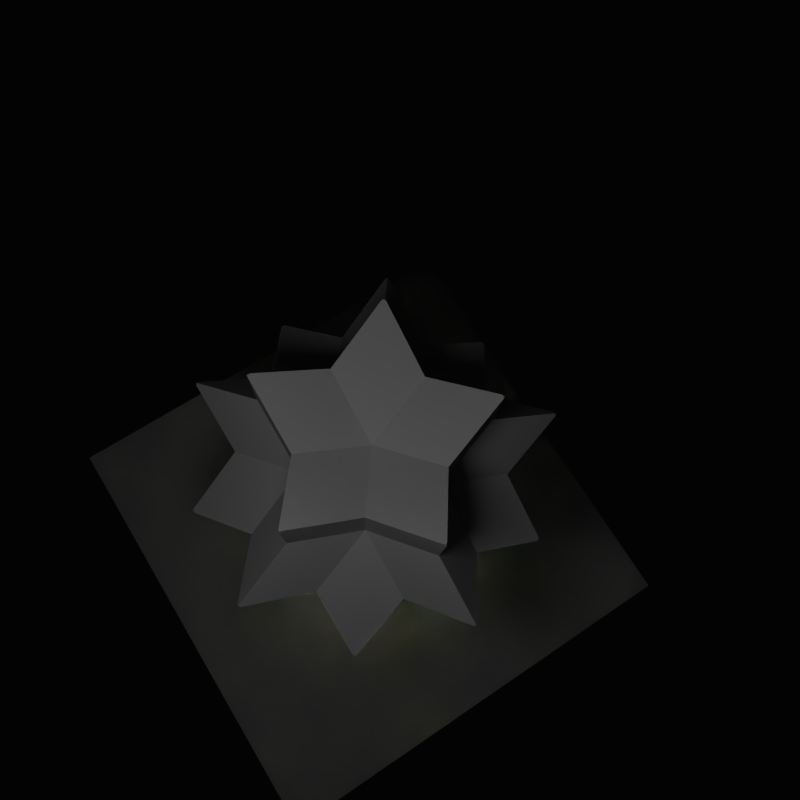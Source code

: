 # Source: dodecastar.blend  (saved by Blender 2.69.0; exported with 4.5.12 LTS)
import bpy
from mathutils import Matrix  # noqa: F401  (used for matrix-valued properties, if any)

bpy.ops.wm.read_factory_settings(use_empty=True)
scene = bpy.context.scene
scene.name = 'Scene'

# ---- collections
col_collection_1 = bpy.data.collections.new('Collection 1'); scene.collection.children.link(col_collection_1)
col_collection_2 = bpy.data.collections.new('Collection 2'); scene.collection.children.link(col_collection_2)

# ---- materials (node trees are filled in below, after node groups)
mat_glass = bpy.data.materials.new('Glass')
mat_glass.alpha_threshold = 0.0
mat_glass.use_transparent_shadow = False
mat_glass.diffuse_color = (1.0, 1.0, 1.0, 1.0)
mat_glass.roughness = 0.5
mat_glass.specular_intensity = 1.0
mat_glass.line_color = (0.0, 0.0, 0.0, 1.0)
mat_checker = bpy.data.materials.new('Checker')
mat_checker.alpha_threshold = 0.0
mat_checker.use_transparent_shadow = False
mat_checker.roughness = 0.5
mat_checker.specular_intensity = 0.0
mat_checker.line_color = (0.0, 0.0, 0.0, 1.0)
mat_material = bpy.data.materials.new('Material')
mat_material.alpha_threshold = 0.0
mat_material.use_transparent_shadow = False
mat_material.diffuse_color = (0.7741, 0.8, 0.3468, 1.0)
mat_material.roughness = 0.5
mat_material.specular_intensity = 0.0
mat_material.line_color = (0.0, 0.0, 0.0, 1.0)

# ---- material node trees

# ---- world
world_world = bpy.data.worlds.new('World'); scene.world = world_world
world_world.color = (0.001031, 0.001031, 0.001031)
world_world.use_sun_shadow = False
world_world.sun_shadow_jitter_overblur = 0.0
world_world.cycles.sampling_method = 'MANUAL'
world_world.cycles.sample_map_resolution = 256

# ---- cameras
cam_camera = bpy.data.cameras.new('Camera')
cam_camera.clip_end = 100.0
cam_camera.lens = 35.0
cam_camera.sensor_width = 32.0
cam_camera.sensor_height = 18.0
cam_camera.dof.focus_distance = 0.0
cam_camera.dof.aperture_fstop = 128.0

# ---- lights
light_sun = bpy.data.lights.new('Sun', 'POINT')
light_sun.transmission_factor = 0.0
light_sun.energy = 108.0
light_sun.shadow_buffer_clip_start = 0.5
light_sun.shadow_soft_size = 1.0
light_sun.shadow_maximum_resolution = 0.006
light_sun.use_absolute_resolution = True
light_sun.cycles.use_multiple_importance_sampling = False
light_spot_001 = bpy.data.lights.new('Spot.001', 'SPOT')
light_spot_001.transmission_factor = 0.0
light_spot_001.energy = 824.0
light_spot_001.shadow_buffer_clip_start = 0.5
light_spot_001.shadow_soft_size = 0.1
light_spot_001.shadow_maximum_resolution = 0.006
light_spot_001.use_absolute_resolution = True
light_spot_001.spot_size = 0.8727
light_spot_001.cycles.use_multiple_importance_sampling = False
light_spot = bpy.data.lights.new('Spot', 'SPOT')
light_spot.transmission_factor = 0.0
light_spot.energy = 848.0
light_spot.shadow_buffer_clip_start = 0.5
light_spot.shadow_soft_size = 0.1
light_spot.shadow_maximum_resolution = 0.006
light_spot.use_absolute_resolution = True
light_spot.spot_size = 1.042
light_spot.cycles.use_multiple_importance_sampling = False

# ---- meshes
me_dodecastar_004 = bpy.data.meshes.new('Dodecastar.004')
me_dodecastar_004.from_pydata([(-2.919, -0.9485, 0.6237), (-2.939, -0.9549, 0.5902), (-2.919, -0.9821, 0.5694), (-2.939, -0.9214, 0.5694), (-1.837, -0.5968, 1.194), (-1.136, 0.369, 0.597), (-2.27, -6.961e-07, 5.846e-07), (-1.837, -1.334, 3.301e-07), (-0.7019, -0.966, 0.597), (-2.27, 2.496e-07, 4.039e-07), (-1.136, -0.369, -0.597), (-1.837, -1.334, 1.962e-07), (-1.837, 1.334, 1.962e-07), (-1.837, 1.334, 3.301e-07), (-2.919, 0.9821, -0.5694), (-2.939, 0.9214, -0.5694), (-1.135, 1.508, 2.5), (-1.135, 1.562, 2.466), (-1.135, 0.3688, 1.931), (-1.135, 1.562, 1.194), (-1.836, -0.5966, 2.466), (-1.804, -0.5526, 2.5), (-1.804, 2.483, 0.6237), (-1.836, 2.473, 0.5694), (-1.784, -0.6134, 2.5), (-0.7016, -0.9656, 1.931), (-1.836, -2.473, -0.5694), (-1.784, -2.51, -0.5694), (-0.7016, -2.159, 5.846e-07), (-0.7016, -2.159, 4.039e-07), (-1.278e-16, -1.931, 2.466), (-0.03192, -1.887, 2.5), (-3.124e-17, -1.931, 1.194), (-0.03192, -1.887, 2.5), (-0.03192, -3.08, 0.5694), (-3.962e-16, -3.069, 0.6237), (-3.476e-16, -1.931, 1.194), (-1.135, -1.562, -1.194), (-1.804, -2.483, -0.6237), (-1.836, -2.473, -0.5694), (-1.135, -0.3688, -1.931), (-1.135, -1.508, -2.5), (-1.135, -1.562, -2.466), (-1.135, -0.3688, -1.931), (-1.836, 0.5966, -2.466), (-1.804, 0.5526, -2.5), (-1.836, 0.5966, -2.466), (-1.837, 0.5968, -1.194), (-2.919, 0.9485, -0.6237), (-2.939, 0.9214, -0.5694), (-2.939, 0.9549, -0.5902), (-2.919, 0.9821, -0.5694), (-0.7019, 0.966, -0.597), (-1.784, 2.51, 0.5694), (-0.7016, 2.159, 5.846e-07), (-0.7016, 2.159, 4.039e-07), (-2.334e-07, 1.194, 1.931), (-0.8847, 0.2875, 1.8), (-1.819e-07, 0.9302, 1.8), (-1.083, 1.545, 2.5), (0.0, 1.194, 0.597), (2.65e-16, 1.194, 1.931), (-1.123, 1.545, 2.5), (-1.816, -0.5902, 2.5), (-0.5468, -0.7526, 1.8), (-1.816, 2.5, 0.5902), (0.03192, -1.887, 2.5), (0.5468, -0.7526, 1.8), (0.7016, -0.9656, 1.931), (0.7016, -2.159, 1.962e-07), (0.7016, -2.159, 3.301e-07), (0.0, -1.194, -0.597), (0.03192, -3.08, 0.5694), (0.03192, -3.08, 0.5694), (-0.03192, -3.08, 0.5694), (-1.784, -2.51, -0.5694), (-1.816, -2.5, -0.5902), (0.7019, -0.966, 0.597), (0.03192, -1.887, 2.5), (5.196e-17, -1.931, 2.466), (5.141e-17, -1.91, 2.5), (8.262e-17, -3.069, 0.6237), (8.318e-17, -3.09, 0.5902), (-1.784, 0.6134, -2.5), (-0.7016, 0.9656, -1.931), (-1.784, 0.6134, -2.5), (0.0, 0.0, -1.335), (-1.804, 0.5526, -2.5), (-1.135, -1.562, -2.466), (-1.083, -1.545, -2.5), (-8.995e-07, -1.194, -1.931), (-1.123, -1.545, -2.5), (-1.816, 0.5902, -2.5), (-0.7016, 0.9656, -1.931), (4.14e-07, 1.931, -2.466), (-5.196e-17, 1.931, -2.466), (8.642e-08, 1.931, -1.194), (-0.03192, 1.887, -2.5), (-0.03192, 3.08, -0.5694), (-0.03192, 3.08, -0.5694), (-8.262e-17, 3.069, -0.6237), (2.027e-07, 3.069, -0.6237), (-1.679e-07, 1.931, -1.194), (0.7016, 2.159, 3.301e-07), (0.7016, 2.159, 1.962e-07), (0.03192, 3.08, -0.5694), (-0.8847, 0.2875, 1.96), (-0.5468, -0.7526, 1.96), (1.135, 0.3688, 1.931), (2.066e-16, 0.9302, 1.8), (0.8847, 0.2875, 1.8), (1.135, 1.508, 2.5), (1.083, 1.545, 2.5), (2.066e-16, 0.9302, 1.96), (1.135, 1.562, 2.466), (1.135, 1.562, 1.194), (1.804, 2.483, 0.6237), (1.784, 2.51, 0.5694), (0.5468, -0.7526, 1.96), (0.5468, -0.7526, 1.8), (1.804, -0.5526, 2.5), (1.784, -0.6134, 2.5), (1.135, 0.3688, 1.931), (0.8847, 0.2875, 1.8), (1.135, -1.562, -1.194), (1.804, -2.483, -0.6237), (1.784, -2.51, -0.5694), (1.784, -2.51, -0.5694), (1.083, -1.545, -2.5), (1.135, -1.562, -2.466), (1.836, -2.473, -0.5694), (1.837, -1.334, 5.846e-07), (1.837, -1.334, 4.039e-07), (1.837, -0.5968, 1.194), (1.836, -0.5966, 2.466), (1.784, -0.6134, 2.5), (2.919, -0.9821, 0.5694), (2.919, -0.9485, 0.6237), (-0.03192, 1.887, -2.5), (0.03192, 1.887, -2.5), (0.03192, 1.887, -2.5), (0.7016, 0.9656, -1.931), (1.135, -0.3688, -1.931), (1.135, -0.3688, -1.931), (1.135, -1.508, -2.5), (0.7016, 0.9656, -1.931), (1.784, 0.6134, -2.5), (1.804, 0.5526, -2.5), (1.804, 0.5526, -2.5), (0.7019, 0.966, -0.597), (-5.141e-17, 1.91, -2.5), (0.03192, 3.08, -0.5694), (-8.318e-17, 3.09, -0.5902), (1.836, 2.473, 0.5694), (1.837, 1.334, 5.846e-07), (1.837, 1.334, 4.039e-07), (-0.6648, -0.2019, 1.96), (-0.6901, -0.02892, 1.96), (-0.69, -0.03161, 1.96), (-0.129, 0.676, 1.96), (-0.07536, 0.6839, 1.96), (-0.6876, 0.01582, 1.96), (0.04321, 0.6868, 1.96), (0.09709, 0.6812, 1.96), (-0.6876, 0.02882, 1.96), (-0.683, 0.0828, 1.96), (0.4605, 0.5114, 1.96), (0.4992, 0.4735, 1.96), (0.8847, 0.2875, 1.96), (-0.6828, 0.08625, 1.96), (-0.6737, 0.1397, 1.96), (-0.6731, 0.1431, 1.96), (-0.6597, 0.1956, 1.96), (-0.6588, 0.1989, 1.96), (-0.641, 0.2501, 1.96), (-0.6399, 0.2533, 1.96), (-0.6178, 0.3028, 1.96), (-0.6164, 0.306, 1.96), (-0.5903, 0.3535, 1.96), (-0.5886, 0.3565, 1.96), (-0.5587, 0.4016, 1.96), (-0.5568, 0.4045, 1.96), (-0.5231, 0.447, 1.96), (-0.521, 0.4497, 1.96), (-0.4839, 0.4892, 1.96), (-0.4815, 0.4917, 1.96), (-0.3928, 0.5651, 1.96), (-0.347, 0.5941, 1.96), (-0.4412, 0.5279, 1.96), (-0.4387, 0.5303, 1.96), (-0.3955, 0.563, 1.96), (-0.3441, 0.596, 1.96), (-0.2399, 0.645, 1.96), (-0.1884, 0.6618, 1.96), (-0.2961, 0.6211, 1.96), (-0.293, 0.6227, 1.96), (0.6031, -0.3315, 1.96), (0.575, -0.3779, 1.96), (-0.2431, 0.6437, 1.96), (-0.6431, -0.2546, 1.96), (-0.4789, -0.494, 1.96), (-0.4815, -0.4917, 1.96), (-0.1851, 0.6628, 1.96), (-0.1323, 0.6752, 1.96), (-0.07193, 0.6844, 1.96), (0.1005, -0.6808, 1.96), (0.04665, -0.6865, 1.96), (-0.01787, 0.6878, 1.96), (0.04321, -0.6868, 1.96), (-0.01095, -0.688, 1.96), (-0.01441, 0.688, 1.96), (0.03975, 0.6869, 1.96), (0.3687, 0.5811, 1.96), (0.4132, 0.5501, 1.96), (0.1005, 0.6808, 1.96), (0.6785, -0.1148, 1.96), (0.6673, -0.1678, 1.96), (0.1537, 0.6707, 1.96), (0.6666, -0.1711, 1.96), (0.6509, -0.223, 1.96), (0.1571, 0.67, 1.96), (0.2093, 0.6554, 1.96), (0.2127, 0.6545, 1.96), (0.2634, 0.6356, 1.96), (0.2667, 0.6344, 1.96), (0.3157, 0.6113, 1.96), (0.3188, 0.6099, 1.96), (0.4161, 0.5482, 1.96), (0.4578, 0.5136, 1.96), (0.3658, 0.5828, 1.96), (0.6287, -0.2799, 1.96), (0.6046, -0.3284, 1.96), (0.5017, -0.4711, 1.96), (0.463, -0.509, 1.96), (0.4605, -0.5114, 1.96), (0.5017, 0.4711, 1.96), (0.5371, 0.4301, 1.96), (0.5393, -0.4275, 1.96), (0.5039, -0.4685, 1.96), (0.5393, 0.4275, 1.96), (0.5712, 0.3836, 1.96), (0.4187, -0.546, 1.96), (0.5732, 0.3808, 1.96), (0.6013, 0.3345, 1.96), (0.6031, 0.3315, 1.96), (0.6271, 0.283, 1.96), (0.6287, 0.2799, 1.96), (0.6486, 0.2295, 1.96), (0.6499, 0.2263, 1.96), (0.6656, 0.1745, 1.96), (0.5732, -0.3808, 1.96), (0.5414, -0.4247, 1.96), (0.6666, 0.1711, 1.96), (0.6778, 0.1182, 1.96), (0.6785, 0.1148, 1.96), (0.6853, 0.06102, 1.96), (0.6858, 0.05759, 1.96), (0.688, 0.003459, 1.96), (0.6882, 0.0, 1.96), (0.6859, -0.05413, 1.96), (0.6499, -0.2263, 1.96), (0.63, -0.2767, 1.96), (0.6858, -0.05759, 1.96), (0.679, -0.1113, 1.96), (-0.07193, -0.6844, 1.96), (-0.1255, -0.6765, 1.96), (0.4161, -0.5482, 1.96), (-0.4387, -0.5303, 1.96), (0.3716, -0.5791, 1.96), (0.3687, -0.5811, 1.96), (0.3218, -0.6081, 1.96), (0.3188, -0.6099, 1.96), (0.2698, -0.6329, 1.96), (-0.129, -0.676, 1.96), (-0.1817, -0.6636, 1.96), (0.2667, -0.6344, 1.96), (0.2159, -0.6533, 1.96), (0.2127, -0.6545, 1.96), (0.1605, -0.6691, 1.96), (-0.01441, -0.688, 1.96), (-0.06848, -0.6846, 1.96), (0.1571, -0.67, 1.96), (0.1039, -0.6802, 1.96), (-0.1851, -0.6628, 1.96), (-0.2366, -0.6461, 1.96), (-0.2399, -0.645, 1.96), (-0.2898, -0.624, 1.96), (-0.293, -0.6227, 1.96), (-0.341, -0.5976, 1.96), (-0.3441, -0.596, 1.96), (-0.3898, -0.567, 1.96), (-0.3928, -0.5651, 1.96), (-0.4359, -0.5323, 1.96), (-0.5186, -0.4522, 1.96), (-0.521, -0.4497, 1.96), (-0.5546, -0.4072, 1.96), (-0.5568, -0.4045, 1.96), (-0.5867, -0.3594, 1.96), (-0.5886, -0.3565, 1.96), (-0.6147, -0.309, 1.96), (-0.6149, -0.3087, 1.96), (-0.6166, -0.3061, 1.96), (-0.6419, -0.2568, 1.96), (-0.6652, -0.2008, 1.96), (-0.6802, -0.1535, 1.96), (-0.6819, -0.1451, 1.96), (-0.682, -0.145, 1.96), (-0.6883, -0.0884, 1.96), (-0.6885, -0.08697, 1.96), (1.123, 1.545, 2.5), (1.136, 0.369, 0.597), (1.816, 2.5, 0.5902), (1.804, -0.5526, 2.5), (1.816, -0.5902, 2.5), (1.136, -0.369, -0.597), (1.836, -2.473, -0.5694), (1.816, -2.5, -0.5902), (1.135, -1.562, -2.466), (1.123, -1.545, -2.5), (2.27, -8.534e-07, 3.301e-07), (2.939, -0.9214, 0.5694), (2.27, -1.531e-07, 1.962e-07), (2.939, -0.9549, 0.5902), (1.836, 0.5966, -2.466), (1.837, 0.5968, -1.194), (1.836, 0.5966, -2.466), (1.816, 0.5902, -2.5), (2.919, 0.9821, -0.5694), (2.919, 0.9821, -0.5694), (2.919, 0.9485, -0.6237), (2.939, 0.9214, -0.5694), (-0.6922, -0.08744, 1.955), (-0.6971, -0.02922, 1.95), (-0.6824, -0.1451, 1.959), (-0.551, -0.1664, 1.79), (-0.5351, -0.2119, 1.794), (-0.5155, -0.2559, 1.799), (-0.613, -0.3091, 1.958), (-0.6139, -0.3089, 1.959), (-0.4923, -0.2981, 1.803), (-0.5423, -0.3284, 1.887), (-0.4769, -0.3371, 1.82), (-0.4667, -0.3385, 1.81), (-0.4661, -0.3386, 1.809), (-0.4395, -0.3737, 1.81), (-0.4653, -0.3387, 1.808), (-0.4369, -0.3772, 1.81), (-0.4374, -0.3765, 1.81), (-0.4084, -0.4098, 1.812), (-0.4061, -0.4124, 1.813), (-0.405, -0.4136, 1.813), (-0.3743, -0.4433, 1.815), (-0.3701, -0.4473, 1.815), (-0.3718, -0.4457, 1.815), (-0.3374, -0.474, 1.817), (-0.3323, -0.4781, 1.817), (-0.3347, -0.4761, 1.817), (-0.298, -0.5016, 1.819), (-0.292, -0.5057, 1.819), (-0.2952, -0.5035, 1.819), (-0.2563, -0.5259, 1.821), (-0.292, -0.5057, 1.819), (-0.2493, -0.5299, 1.822), (-0.2535, -0.5275, 1.822), (-0.2127, -0.5468, 1.824), (-0.2047, -0.5504, 1.824), (-0.2097, -0.5481, 1.824), (-0.1674, -0.564, 1.826), (-0.1584, -0.5672, 1.826), (-0.1643, -0.5651, 1.826), (-0.1206, -0.5775, 1.828), (-0.1107, -0.5801, 1.828), (-0.1176, -0.5783, 1.828), (-0.07277, -0.5871, 1.83), (-0.06191, -0.589, 1.831), (-0.0697, -0.5877, 1.83), (-0.02416, -0.5927, 1.833), (-0.01244, -0.5938, 1.833), (-0.02111, -0.593, 1.833), (0.02489, -0.5943, 1.835), (-0.01244, -0.5938, 1.833), (0.0374, -0.5945, 1.835), (0.0279, -0.5944, 1.835), (0.07404, -0.5919, 1.837), (0.08726, -0.5909, 1.838), (0.077, -0.5917, 1.837), (0.123, -0.5854, 1.839), (0.1368, -0.5832, 1.84), (0.1258, -0.5849, 1.839), (0.1713, -0.5748, 1.841), (0.1856, -0.5713, 1.842), (0.1741, -0.5741, 1.842), (0.2187, -0.5602, 1.844), (0.2334, -0.5553, 1.844), (0.2214, -0.5593, 1.844), (0.265, -0.5418, 1.846), (0.2798, -0.5353, 1.847), (0.2675, -0.5407, 1.846), (0.3096, -0.5194, 1.848), (0.3245, -0.5114, 1.849), (0.312, -0.5182, 1.848), (0.3524, -0.4935, 1.85), (0.3672, -0.4838, 1.851), (0.3546, -0.492, 1.85), (0.393, -0.4639, 1.853), (0.4075, -0.4526, 1.853), (0.395, -0.4623, 1.853), (0.4311, -0.4311, 1.855), (0.4452, -0.4181, 1.856), (0.433, -0.4294, 1.855), (0.4665, -0.3951, 1.857), (0.4799, -0.3804, 1.858), (0.4682, -0.3932, 1.857), (0.4988, -0.3562, 1.859), (0.5115, -0.3398, 1.86), (0.5003, -0.3542, 1.859), (0.5279, -0.3146, 1.862), (0.5396, -0.2966, 1.862), (0.5293, -0.3126, 1.862), (0.5536, -0.2707, 1.864), (0.564, -0.2511, 1.865), (0.5547, -0.2686, 1.864), (0.5756, -0.2247, 1.866), (0.5847, -0.2036, 1.867), (0.5765, -0.2225, 1.866), (0.5938, -0.1768, 1.868), (0.6013, -0.1544, 1.869), (0.5945, -0.1747, 1.868), (0.608, -0.1275, 1.87), (0.6137, -0.1038, 1.871), (0.6085, -0.1253, 1.871), (0.6181, -0.07708, 1.873), (0.6219, -0.05223, 1.874), (0.6184, -0.07491, 1.873), (0.624, -0.02583, 1.875), (0.6219, -0.05222, 1.874), (0.6258, 0.0, 1.876), (0.6241, -0.0237, 1.875), (0.6256, 0.02587, 1.877), (0.6256, 0.02796, 1.877), (0.6253, 0.05251, 1.878), (0.6253, 0.05251, 1.878), (0.623, 0.07767, 1.879), (0.6228, 0.0797, 1.879), (0.6203, 0.1049, 1.88), (0.616, 0.1292, 1.882), (0.6157, 0.1312, 1.882), (0.611, 0.1569, 1.883), (0.6049, 0.1801, 1.884), (0.6044, 0.182, 1.884), (0.5973, 0.208, 1.885), (0.5894, 0.2301, 1.886), (0.5888, 0.2319, 1.886), (0.5793, 0.2579, 1.887), (0.5699, 0.2788, 1.888), (0.5691, 0.2804, 1.888), (0.5572, 0.3063, 1.889), (0.5463, 0.3257, 1.89), (0.5455, 0.3273, 1.891), (0.531, 0.3528, 1.892), (0.5189, 0.3707, 1.893), (0.5179, 0.3722, 1.893), (0.5009, 0.397, 1.894), (0.4877, 0.4134, 1.895), (0.4867, 0.4148, 1.895), (0.4672, 0.4387, 1.896), (0.4531, 0.4535, 1.897), (0.4519, 0.4547, 1.897), (0.4299, 0.4775, 1.898), (0.4151, 0.4907, 1.899), (0.4139, 0.4917, 1.9), (0.3895, 0.5131, 1.901), (0.3741, 0.5247, 1.902), (0.3461, 0.5454, 1.903), (0.3728, 0.5256, 1.902), (0.3303, 0.5552, 1.904), (0.329, 0.556, 1.904), (0.3, 0.5739, 1.905), (0.284, 0.5821, 1.906), (0.2516, 0.5985, 1.908), (0.2827, 0.5828, 1.906), (0.2355, 0.6052, 1.908), (0.2011, 0.6191, 1.91), (0.2342, 0.6057, 1.908), (0.1851, 0.6242, 1.911), (0.149, 0.6354, 1.912), (0.1838, 0.6246, 1.911), (0.1332, 0.639, 1.913), (0.09558, 0.6473, 1.914), (0.1319, 0.6392, 1.913), (0.08011, 0.6494, 1.915), (0.04119, 0.6547, 1.917), (0.07886, 0.6496, 1.915), (0.0262, 0.6555, 1.917), (-0.01377, 0.6575, 1.919), (0.02498, 0.6556, 1.917), (-0.02818, 0.6571, 1.919), (-0.06892, 0.6557, 1.921), (-0.02934, 0.657, 1.92), (-0.08264, 0.6542, 1.922), (-0.1239, 0.6493, 1.923), (-0.08375, 0.654, 1.922), (-0.1368, 0.6467, 1.924), (-0.1782, 0.6382, 1.926), (-0.1379, 0.6465, 1.924), (-0.1903, 0.6348, 1.926), (-0.2316, 0.6227, 1.928), (-0.1913, 0.6345, 1.926), (-0.2428, 0.6184, 1.928), (-0.2836, 0.6026, 1.93), (-0.2437, 0.6181, 1.928), (-0.2939, 0.5977, 1.931), (-0.3338, 0.5782, 1.932), (-0.2947, 0.5973, 1.931), (-0.3432, 0.5728, 1.933), (-0.382, 0.5496, 1.935), (-0.3439, 0.5723, 1.933), (-0.3903, 0.5438, 1.935), (-0.4277, 0.517, 1.937), (-0.391, 0.5433, 1.935), (-0.4351, 0.5109, 1.937), (-0.4707, 0.4806, 1.939), (-0.4357, 0.5104, 1.937), (-0.477, 0.4743, 1.94), (-0.5105, 0.4407, 1.941), (-0.4776, 0.4738, 1.94), (-0.5159, 0.4343, 1.942), (-0.5469, 0.3974, 1.944), (-0.5164, 0.4338, 1.942), (-0.5515, 0.3911, 1.944), (-0.5797, 0.3511, 1.946), (-0.5518, 0.3905, 1.944), (-0.5834, 0.3449, 1.946), (-0.6086, 0.3021, 1.948), (-0.5837, 0.3444, 1.946), (-0.6114, 0.2962, 1.948), (-0.6333, 0.2507, 1.95), (-0.6117, 0.2957, 1.949), (-0.6354, 0.2452, 1.951), (-0.6536, 0.1973, 1.953), (-0.6356, 0.2447, 1.951), (-0.6551, 0.1922, 1.953), (-0.6695, 0.1423, 1.955), (-0.6553, 0.1918, 1.953), (-0.6704, 0.1376, 1.955), (-0.6807, 0.08599, 1.957), (-0.6705, 0.1373, 1.955), (-0.6812, 0.08186, 1.957), (-0.6872, 0.0288, 1.959), (-0.6812, 0.08153, 1.957), (-0.6873, 0.02496, 1.96), (-0.6971, 0.02922, 1.945), (2.939, 0.9214, -0.5694), (2.939, 0.9549, -0.5902), (-0.571, -0.07213, 1.78), (-0.563, -0.1197, 1.785), (-0.575, -0.0241, 1.776), (-0.6824, -0.1451, 1.61), (-0.6679, -0.2016, 1.615), (-0.6487, -0.2568, 1.62), (-0.6249, -0.3102, 1.624), (-0.5968, -0.3614, 1.629), (-0.4656, -0.3383, 1.808), (-0.5644, -0.4101, 1.634), (-0.5281, -0.4559, 1.638), (-0.4881, -0.4985, 1.643), (-0.4447, -0.5376, 1.648), (-0.3982, -0.5729, 1.652), (-0.3488, -0.6042, 1.657), (-0.2971, -0.6313, 1.662), (-0.2432, -0.6539, 1.666), (-0.1876, -0.672, 1.671), (-0.1307, -0.6853, 1.676), (-0.07293, -0.6939, 1.68), (-0.01461, -0.6975, 1.685), (0.04381, -0.6963, 1.69), (0.1019, -0.6902, 1.694), (0.1593, -0.6792, 1.699), (0.2156, -0.6635, 1.703), (0.2704, -0.6432, 1.708), (0.3232, -0.6183, 1.713), (0.3738, -0.5891, 1.717), (0.4218, -0.5557, 1.722), (0.4668, -0.5185, 1.727), (0.5086, -0.4776, 1.731), (0.5468, -0.4334, 1.736), (0.5811, -0.3861, 1.741), (0.6114, -0.3361, 1.745), (0.6374, -0.2838, 1.75), (0.6589, -0.2294, 1.755), (0.6758, -0.1735, 1.759), (0.6879, -0.1164, 1.764), (0.6952, -0.05838, 1.769), (0.6977, 0.0, 1.773), (0.6952, 0.05838, 1.778), (0.6879, 0.1164, 1.783), (0.6758, 0.1735, 1.787), (0.6589, 0.2294, 1.792), (0.6374, 0.2838, 1.797), (0.6114, 0.3361, 1.801), (0.5811, 0.3861, 1.806), (0.5468, 0.4334, 1.81), (0.5086, 0.4776, 1.815), (0.4668, 0.5185, 1.82), (0.4218, 0.5557, 1.824), (0.3738, 0.5891, 1.829), (0.3232, 0.6183, 1.834), (0.2704, 0.6432, 1.838), (0.2156, 0.6635, 1.843), (0.1593, 0.6792, 1.848), (0.1019, 0.6902, 1.852), (0.04381, 0.6963, 1.857), (-0.01461, 0.6975, 1.862), (-0.07293, 0.6939, 1.866), (-0.1307, 0.6853, 1.871), (-0.1876, 0.672, 1.876), (-0.2432, 0.6539, 1.88), (-0.2971, 0.6313, 1.885), (-0.3488, 0.6042, 1.89), (-0.3982, 0.5729, 1.894), (-0.4447, 0.5376, 1.899), (-0.4881, 0.4985, 1.903), (-0.5281, 0.4559, 1.908), (-0.5644, 0.4101, 1.913), (-0.5968, 0.3614, 1.917), (-0.6249, 0.3102, 1.922), (-0.6487, 0.2568, 1.927), (-0.6679, 0.2016, 1.931), (-0.6824, 0.1451, 1.936), (-0.6922, 0.08744, 1.941), (-0.575, 0.0241, 1.771), (-0.6971, -0.02922, 1.601), (-0.6922, -0.08744, 1.606), (-0.6971, 0.02922, 1.597), (-0.563, -0.1197, 1.436), (-0.551, -0.1664, 1.441), (-0.5351, -0.2119, 1.445), (-0.5155, -0.2559, 1.45), (-0.4923, -0.2981, 1.455), (-0.4656, -0.3383, 1.459), (-0.4357, -0.3761, 1.464), (-0.4027, -0.4112, 1.469), (-0.3669, -0.4435, 1.473), (-0.3285, -0.4726, 1.478), (-0.2878, -0.4984, 1.483), (-0.2451, -0.5208, 1.487), (-0.2006, -0.5394, 1.492), (-0.1548, -0.5543, 1.497), (-0.1078, -0.5654, 1.501), (-0.06016, -0.5724, 1.506), (-0.01205, -0.5754, 1.51), (0.03614, -0.5744, 1.515), (0.08408, -0.5694, 1.52), (0.1314, -0.5603, 1.524), (0.1779, -0.5474, 1.529), (0.223, -0.5306, 1.534), (0.2666, -0.51, 1.538), (0.3084, -0.4859, 1.543), (0.348, -0.4584, 1.548), (0.3851, -0.4277, 1.552), (0.4196, -0.394, 1.557), (0.4511, -0.3575, 1.562), (0.4794, -0.3185, 1.566), (0.5044, -0.2773, 1.571), (0.5258, -0.2341, 1.576), (0.5435, -0.1893, 1.58), (0.5575, -0.1431, 1.585), (0.5675, -0.09598, 1.59), (0.5735, -0.04816, 1.594), (0.5755, 0.0, 1.599), (0.5735, 0.04816, 1.603), (0.5675, 0.09598, 1.608), (0.5575, 0.1431, 1.613), (0.5435, 0.1893, 1.617), (0.5258, 0.2341, 1.622), (0.5044, 0.2773, 1.627), (0.4794, 0.3185, 1.631), (0.4511, 0.3575, 1.636), (0.4196, 0.394, 1.641), (0.3851, 0.4277, 1.645), (0.348, 0.4584, 1.65), (0.3084, 0.4859, 1.655), (0.2666, 0.51, 1.659), (0.223, 0.5306, 1.664), (0.1779, 0.5474, 1.669), (0.1314, 0.5603, 1.673), (0.08408, 0.5694, 1.678), (0.03614, 0.5744, 1.683), (-0.01205, 0.5754, 1.687), (-0.06016, 0.5724, 1.692), (-0.1078, 0.5654, 1.697), (-0.1548, 0.5543, 1.701), (-0.2006, 0.5394, 1.706), (-0.2451, 0.5208, 1.71), (-0.2878, 0.4984, 1.715), (-0.3285, 0.4726, 1.72), (-0.3669, 0.4435, 1.724), (-0.4027, 0.4112, 1.729), (-0.4357, 0.3761, 1.734), (-0.4656, 0.3383, 1.738), (-0.4923, 0.2981, 1.743), (-0.5155, 0.2559, 1.748), (-0.5351, 0.2119, 1.752), (-0.551, 0.1664, 1.757), (-0.563, 0.1197, 1.762), (-0.571, 0.07213, 1.766), (-0.6922, 0.08744, 1.592), (-0.575, -0.0241, 1.427), (-0.571, -0.07213, 1.431), (-0.575, 0.0241, 1.422), (-0.6922, -0.08744, 1.257), (-0.6824, -0.1451, 1.262), (-0.6679, -0.2016, 1.266), (-0.6487, -0.2568, 1.271), (-0.6249, -0.3102, 1.276), (-0.5968, -0.3614, 1.28), (-0.5644, -0.4101, 1.285), (-0.5281, -0.4559, 1.29), (-0.4881, -0.4985, 1.294), (-0.4447, -0.5376, 1.299), (-0.3982, -0.5729, 1.303), (-0.3488, -0.6042, 1.308), (-0.2971, -0.6313, 1.313), (-0.2432, -0.6539, 1.317), (-0.1876, -0.672, 1.322), (-0.1307, -0.6853, 1.327), (-0.07293, -0.6939, 1.331), (-0.01461, -0.6975, 1.336), (0.04381, -0.6963, 1.341), (0.1019, -0.6902, 1.345), (0.1593, -0.6792, 1.35), (0.2156, -0.6635, 1.355), (0.2704, -0.6432, 1.359), (0.3232, -0.6183, 1.364), (0.3738, -0.5891, 1.369), (0.4218, -0.5557, 1.373), (0.4668, -0.5185, 1.378), (0.5086, -0.4776, 1.383), (0.5468, -0.4334, 1.387), (0.5811, -0.3861, 1.392), (0.6114, -0.3361, 1.397), (0.6374, -0.2838, 1.401), (0.6589, -0.2294, 1.406), (0.6758, -0.1735, 1.41), (0.6879, -0.1164, 1.415), (0.6952, -0.05838, 1.42), (0.6977, 0.0, 1.424), (0.6952, 0.05838, 1.429), (0.6879, 0.1164, 1.434), (0.6758, 0.1735, 1.438), (0.6589, 0.2294, 1.443), (0.6374, 0.2838, 1.448), (0.6114, 0.3361, 1.452), (0.5811, 0.3861, 1.457), (0.5468, 0.4334, 1.462), (0.5086, 0.4776, 1.466), (0.4668, 0.5185, 1.471), (0.4218, 0.5557, 1.476), (0.3738, 0.5891, 1.48), (0.3232, 0.6183, 1.485), (0.2704, 0.6432, 1.49), (0.2156, 0.6635, 1.494), (0.1593, 0.6792, 1.499), (0.1019, 0.6902, 1.503), (0.04381, 0.6963, 1.508), (-0.01461, 0.6975, 1.513), (-0.07293, 0.6939, 1.517), (-0.1307, 0.6853, 1.522), (-0.1876, 0.672, 1.527), (-0.2432, 0.6539, 1.531), (-0.2971, 0.6313, 1.536), (-0.3488, 0.6042, 1.541), (-0.3982, 0.5729, 1.545), (-0.4447, 0.5376, 1.55), (-0.4881, 0.4985, 1.555), (-0.5281, 0.4559, 1.559), (-0.5644, 0.4101, 1.564), (-0.5968, 0.3614, 1.569), (-0.6249, 0.3102, 1.573), (-0.6487, 0.2568, 1.578), (-0.6679, 0.2016, 1.583), (-0.6824, 0.1451, 1.587), (-0.571, 0.07213, 1.417), (-0.6955, 0.02852, 1.25), (-0.6954, 0.02915, 1.25), (-0.6971, -0.02922, 1.252), (-0.6971, 0.0, 1.25), (-0.6876, 0.08497, 1.25), (-0.6873, 0.08683, 1.25), (-0.6953, -0.0298, 1.25), (-0.6873, -0.08683, 1.25), (-0.6869, -0.08877, 1.25), (-0.6745, -0.1434, 1.25), (-0.6734, -0.1465, 1.25), (-0.6593, -0.1953, 1.252), (-0.6583, -0.1987, 1.252), (-0.672, -0.151, 1.25), (-0.6568, -0.2025, 1.252), (-0.6393, -0.2486, 1.254), (-0.6378, -0.2525, 1.254), (-0.6357, -0.2567, 1.254), (-0.615, -0.2999, 1.256), (-0.6129, -0.3043, 1.256), (-0.6102, -0.3089, 1.257), (-0.5866, -0.3489, 1.258), (-0.5839, -0.3536, 1.259), (-0.5803, -0.3585, 1.259), (-0.5544, -0.3953, 1.261), (-0.5509, -0.4002, 1.261), (-0.5465, -0.4054, 1.261), (-0.5142, -0.4438, 1.263), (-0.5185, -0.4387, 1.263), (-0.5089, -0.449, 1.264), (-0.4792, -0.479, 1.265), (-0.4741, -0.4841, 1.265), (-0.4679, -0.4893, 1.266), (-0.4308, -0.5208, 1.268), (-0.4368, -0.5157, 1.267), (-0.4237, -0.5258, 1.268), (-0.3917, -0.5487, 1.27), (-0.3848, -0.5536, 1.27), (-0.3767, -0.5584, 1.27), (-0.3441, -0.5778, 1.272), (-0.3363, -0.5824, 1.272), (-0.3272, -0.5868, 1.273), (-0.2856, -0.607, 1.275), (-0.2943, -0.6028, 1.274), (-0.2756, -0.6108, 1.275), (-0.2428, -0.6235, 1.276), (-0.2333, -0.6272, 1.277), (-0.2223, -0.6304, 1.277), (-0.1899, -0.6399, 1.279), (-0.1795, -0.6429, 1.279), (-0.1676, -0.6453, 1.28), (-0.1248, -0.654, 1.281), (-0.136, -0.6517, 1.281), (-0.1121, -0.6555, 1.282), (-0.06942, -0.6605, 1.284), (-0.08143, -0.6591, 1.283), (-0.05599, -0.6609, 1.284), (-0.01387, -0.6623, 1.286), (-0.01387, -0.6623, 1.286), (-0.02656, -0.6619, 1.285), (0.0002135, -0.6616, 1.286), (0.02821, -0.6602, 1.288), (0.04149, -0.6595, 1.288), (0.05613, -0.6575, 1.289), (0.08251, -0.6539, 1.29), (0.09629, -0.6521, 1.29), (0.1114, -0.6486, 1.291), (0.1501, -0.6401, 1.293), (0.136, -0.6432, 1.292), (0.1655, -0.6352, 1.293), (0.1882, -0.6282, 1.294), (0.2026, -0.6237, 1.295), (0.2182, -0.6173, 1.296), (0.2389, -0.6089, 1.296), (0.2535, -0.603, 1.297), (0.269, -0.595, 1.298), (0.2877, -0.5856, 1.299), (0.3023, -0.5782, 1.299), (0.3177, -0.5686, 1.3), (0.3343, -0.5583, 1.301), (0.3487, -0.5495, 1.302), (0.3638, -0.5382, 1.302), (0.3783, -0.5274, 1.303), (0.3924, -0.517, 1.304), (0.407, -0.5041, 1.305), (0.4196, -0.4931, 1.305), (0.4332, -0.4811, 1.306), (0.4471, -0.4665, 1.307), (0.4577, -0.4555, 1.308), (0.4707, -0.442, 1.308), (0.4838, -0.4258, 1.309), (0.4925, -0.4151, 1.31), (0.5047, -0.4001, 1.311), (0.5168, -0.3822, 1.312), (0.5238, -0.372, 1.312), (0.5351, -0.3555, 1.313), (0.5459, -0.3361, 1.314), (0.5513, -0.3265, 1.314), (0.5615, -0.3087, 1.315), (0.5709, -0.2879, 1.316), (0.5749, -0.2791, 1.317), (0.5838, -0.2599, 1.317), (0.5917, -0.2378, 1.319), (0.5945, -0.2301, 1.319), (0.6019, -0.2096, 1.32), (0.6081, -0.1862, 1.321), (0.6099, -0.1797, 1.321), (0.6157, -0.1581, 1.322), (0.62, -0.1336, 1.323), (0.621, -0.1283, 1.323), (0.6251, -0.1057, 1.324), (0.6274, -0.08031, 1.325), (0.6278, -0.07637, 1.326), (0.6301, -0.05291, 1.326), (0.6301, -0.05291, 1.326), (0.6303, -0.02671, 1.328), (0.6303, -0.02417, 1.328), (0.6307, 0.0, 1.329), (0.6286, 0.0268, 1.33), (0.6268, 0.05263, 1.331), (0.6285, 0.02791, 1.33), (0.6224, 0.07983, 1.332), (0.6224, 0.07953, 1.332), (0.6185, 0.1046, 1.333), (0.6117, 0.132, 1.335), (0.6121, 0.1303, 1.334), (0.606, 0.1556, 1.335), (0.5967, 0.1829, 1.337), (0.5977, 0.18, 1.337), (0.5892, 0.2052, 1.338), (0.5774, 0.2323, 1.339), (0.5792, 0.2281, 1.339), (0.5685, 0.2531, 1.34), (0.5541, 0.2797, 1.341), (0.5569, 0.2745, 1.341), (0.5438, 0.299, 1.342), (0.5269, 0.3248, 1.344), (0.531, 0.3187, 1.343), (0.5155, 0.3425, 1.345), (0.4961, 0.3674, 1.346), (0.5015, 0.3605, 1.346), (0.4837, 0.3834, 1.347), (0.4618, 0.4071, 1.348), (0.4688, 0.3996, 1.348), (0.4487, 0.4214, 1.349), (0.4244, 0.4436, 1.351), (0.433, 0.4358, 1.35), (0.4108, 0.4562, 1.351), (0.3842, 0.4767, 1.353), (0.3945, 0.4688, 1.352), (0.3701, 0.4877, 1.354), (0.3414, 0.5062, 1.355), (0.3535, 0.4984, 1.354), (0.3271, 0.5155, 1.356), (0.2963, 0.5319, 1.357), (0.3103, 0.5245, 1.357), (0.2821, 0.5396, 1.358), (0.2494, 0.5536, 1.36), (0.2652, 0.5468, 1.359), (0.2353, 0.5598, 1.36), (0.2009, 0.5712, 1.362), (0.2186, 0.5653, 1.361), (0.1871, 0.5759, 1.363), (0.1512, 0.5846, 1.364), (0.1707, 0.5799, 1.363), (0.1379, 0.5879, 1.365), (0.1007, 0.5937, 1.367), (0.122, 0.5904, 1.366), (0.08797, 0.5957, 1.367), (0.04976, 0.5984, 1.369), (0.07262, 0.5968, 1.368), (0.03771, 0.5993, 1.369), (-0.00126, 0.5988, 1.371), (0.02306, 0.5991, 1.37), (-0.01254, 0.5987, 1.372), (-0.05199, 0.5948, 1.373), (-0.02638, 0.5973, 1.372), (-0.06242, 0.5939, 1.374), (-0.1021, 0.5866, 1.376), (-0.07536, 0.5915, 1.374), (-0.1116, 0.5849, 1.376), (-0.1511, 0.5742, 1.378), (-0.1236, 0.5817, 1.377), (-0.1597, 0.5719, 1.378), (-0.1988, 0.5577, 1.38), (-0.1707, 0.5679, 1.379), (-0.2064, 0.555, 1.381), (-0.2448, 0.5372, 1.383), (-0.2163, 0.5504, 1.381), (-0.2514, 0.5342, 1.383), (-0.2603, 0.5292, 1.383), (-0.2888, 0.513, 1.385), (-0.2944, 0.5099, 1.385), (-0.3022, 0.5045, 1.386), (-0.3304, 0.4852, 1.387), (-0.3351, 0.4821, 1.387), (-0.3418, 0.4766, 1.388), (-0.3694, 0.4541, 1.389), (-0.3351, 0.4821, 1.387), (-0.3732, 0.4511, 1.39), (-0.3789, 0.4455, 1.39), (-0.4055, 0.4198, 1.392), (-0.4084, 0.4171, 1.392), (-0.4385, 0.3827, 1.394), (-0.4132, 0.4116, 1.392), (-0.4406, 0.3803, 1.394), (-0.4445, 0.3751, 1.395), (-0.4681, 0.343, 1.396), (-0.4695, 0.3411, 1.396), (-0.4942, 0.3011, 1.399), (-0.4726, 0.3363, 1.397), (-0.495, 0.2998, 1.399), (-0.4973, 0.2953, 1.399), (-0.5165, 0.2572, 1.401), (-0.5169, 0.2566, 1.401), (-0.5351, 0.2119, 1.403), (-0.5185, 0.2526, 1.401), (-0.533, 0.2167, 1.403), (-0.551, 0.1664, 1.408), (-0.563, 0.1197, 1.413), (-0.6752, 0.1403, 1.25), (-0.6745, 0.1434, 1.25), (0.6681, 0.1683, 1.25), (0.5613, 0.7725, 1.25), (0.6794, 0.1149, 1.25), (0.3192, -0.6106, 1.25), (0.9082, -0.2951, 1.25), (2.57e-17, -0.9549, 1.25), (-0.4821, -0.4923, 1.25), (-0.9082, -0.2951, 1.25), (-0.07514, -0.6848, 1.25), (-0.1291, -0.6768, 1.25), (-0.6954, -0.02915, 1.25), (-0.1883, -0.6627, 1.25), (-0.2402, -0.6458, 1.25), (-0.6604, -0.1961, 1.25), (-0.6596, -0.1992, 1.25), (-0.2431, -0.6446, 1.25), (-0.2934, -0.6235, 1.25), (-0.6417, -0.2507, 1.25), (-0.6407, -0.2537, 1.25), (-0.6185, -0.3035, 1.25), (-0.6172, -0.3064, 1.25), (-0.2962, -0.622, 1.25), (-0.3445, -0.5967, 1.25), (-0.5909, -0.3542, 1.25), (-0.5894, -0.3569, 1.25), (-0.3472, -0.595, 1.25), (-0.3932, -0.5658, 1.25), (-0.5592, -0.4024, 1.25), (-0.3958, -0.5639, 1.25), (-0.5575, -0.405, 1.25), (-0.5236, -0.4478, 1.25), (-0.5216, -0.4502, 1.25), (-0.4392, -0.5309, 1.25), (-0.4843, -0.49, 1.25), (-0.4416, -0.5288, 1.25), (-0.1853, -0.6637, 1.25), (-0.1322, -0.6761, 1.25), (0.6787, -0.118, 1.25), (0.6674, -0.1714, 1.25), (0.3665, -0.5834, 1.25), (-0.07203, -0.6853, 1.25), (-0.01757, -0.6887, 1.25), (-0.01443, -0.6889, 1.25), (0.5379, -0.4304, 1.25), (0.5023, -0.4717, 1.25), (0.04012, -0.6878, 1.25), (0.04327, -0.6877, 1.25), (0.09753, -0.682, 1.25), (0.1007, -0.6817, 1.25), (0.5, -0.4739, 1.25), (0.4611, -0.5121, 1.25), (0.1543, -0.6714, 1.25), (0.1573, -0.6708, 1.25), (0.4586, -0.5141, 1.25), (0.4166, -0.5488, 1.25), (0.2099, -0.6562, 1.25), (0.414, -0.5506, 1.25), (0.2129, -0.6553, 1.25), (0.2641, -0.6363, 1.25), (0.267, -0.6352, 1.25), (0.3692, -0.5818, 1.25), (0.3164, -0.612, 1.25), (0.54, -0.428, 1.25), (0.5721, -0.3839, 1.25), (0.5739, -0.3813, 1.25), (0.6022, -0.3346, 1.25), (0.6038, -0.332, 1.25), (0.6281, -0.2831, 1.25), (0.6295, -0.2803, 1.25), (0.6496, -0.2295, 1.25), (0.6507, -0.2266, 1.25), (0.6665, -0.1744, 1.25), (0.6794, -0.1149, 1.25), (0.6862, -0.06078, 1.25), (0.6866, -0.05766, 1.25), (0.6889, -0.003144, 1.25), (0.689, 0.0, 1.25), (0.6868, 0.05451, 1.25), (0.6866, 0.05766, 1.25), (0.6798, 0.1118, 1.25), (0.6516, 0.2236, 1.25), (0.6674, 0.1714, 1.25), (0.6507, 0.2266, 1.25), (0.6306, 0.2773, 1.25), (0.6052, 0.3291, 1.25), (0.6295, 0.2803, 1.25), (0.0464, 0.6874, 1.25), (-0.5613, 0.7725, 1.25), (0.1007, 0.6817, 1.25), (0.6038, 0.332, 1.25), (0.5756, 0.3786, 1.25), (0.5739, 0.3813, 1.25), (0.5419, 0.4255, 1.25), (0.54, 0.428, 1.25), (0.5044, 0.4693, 1.25), (0.5023, 0.4717, 1.25), (0.4633, 0.5099, 1.25), (0.4611, 0.5121, 1.25), (0.419, 0.5468, 1.25), (0.4166, 0.5488, 1.25), (0.3718, 0.58, 1.25), (0.3692, 0.5818, 1.25), (0.322, 0.6091, 1.25), (0.3192, 0.6106, 1.25), (0.2699, 0.6339, 1.25), (0.267, 0.6352, 1.25), (0.2159, 0.6542, 1.25), (0.2129, 0.6553, 1.25), (0.1604, 0.67, 1.25), (0.1573, 0.6708, 1.25), (0.1037, 0.6811, 1.25), (-0.01128, 0.6888, 1.25), (0.04327, 0.6877, 1.25), (-0.01443, 0.6889, 1.25), (-0.06888, 0.6855, 1.25), (-0.126, 0.6773, 1.25), (-0.07203, 0.6853, 1.25), (-0.1822, 0.6644, 1.25), (-0.1291, 0.6768, 1.25), (-0.2372, 0.6468, 1.25), (-0.1853, 0.6637, 1.25), (-0.3417, 0.5982, 1.25), (-0.2934, 0.6235, 1.25), (-0.2402, 0.6458, 1.25), (-0.2905, 0.6247, 1.25), (-0.3906, 0.5675, 1.25), (-0.3445, 0.5967, 1.25), (-0.4798, 0.4944, 1.25), (-0.4392, 0.5309, 1.25), (-0.3932, 0.5658, 1.25), (-0.4367, 0.5328, 1.25), (-0.5195, 0.4525, 1.25), (-0.4821, 0.4923, 1.25), (-0.6718, 0.1517, 1.25), (-0.6596, 0.1992, 1.25), (-0.5216, 0.4502, 1.25), (-0.5555, 0.4075, 1.25), (-0.5575, 0.405, 1.25), (-0.5876, 0.3596, 1.25), (-0.5894, 0.3569, 1.25), (-0.6157, 0.3091, 1.25), (-0.6172, 0.3064, 1.25), (-0.6394, 0.2565, 1.25), (-0.6407, 0.2537, 1.25), (-0.6586, 0.2021, 1.25), (-0.541, 0.2142, 1.394), (-0.5383, 0.2153, 1.397), (-0.5858, 0.1986, 1.344), (-0.5614, 0.2071, 1.372), (-0.6125, 0.1849, 1.316), (-0.6342, 0.1753, 1.291), (-4.159e-17, 1.545, -0.2951), (0.9082, 1.25, 0.2951), (-0.9082, 1.25, 0.2951), (-1.469, 0.4775, -0.2951), (-1.469, -0.4775, 0.2951), (4.159e-17, -1.545, 0.2951), (-0.9082, -1.25, -0.2951), (1.469, -0.4775, 0.2951), (0.9082, -1.25, -0.2951), (1.469, 0.4775, -0.2951), (-2.57e-17, 0.9549, -1.25), (0.9082, 0.2951, -1.25), (-0.9082, 0.2951, -1.25), (-0.5613, -0.7725, -1.25), (0.5613, -0.7725, -1.25)], [], [(0, 1, 2), (2, 1, 3), (1, 0, 3), (0, 4, 5), (0, 5, 6), (0, 6, 3), (7, 8, 4), (2, 7, 0), (0, 7, 4), (6, 9, 10), (6, 10, 3), (10, 11, 7), (10, 7, 3), (2, 3, 7), (9, 6, 5), (12, 9, 13), (13, 9, 5), (14, 9, 12), (15, 9, 14), (16, 17, 18), (18, 17, 19), (18, 19, 5), (20, 21, 18), (18, 5, 20), (20, 5, 4), (19, 22, 5), (5, 22, 23), (5, 23, 13), (24, 8, 25), (24, 20, 8), (20, 4, 8), (11, 26, 27), (28, 11, 29), (29, 11, 27), (8, 11, 28), (7, 11, 8), (30, 31, 32), (32, 31, 33), (32, 33, 25), (32, 25, 8), (34, 35, 28), (28, 35, 36), (28, 36, 32), (28, 32, 8), (37, 38, 10), (10, 38, 39), (10, 39, 26), (10, 26, 11), (40, 41, 42), (40, 42, 37), (40, 37, 43), (37, 10, 43), (44, 45, 46), (46, 45, 43), (46, 43, 10), (46, 10, 47), (10, 48, 47), (10, 9, 48), (9, 15, 48), (15, 49, 48), (49, 15, 50), (50, 15, 14), (50, 14, 51), (14, 12, 51), (51, 12, 52), (51, 52, 47), (51, 47, 48), (13, 23, 53), (13, 53, 54), (13, 54, 55), (13, 55, 52), (13, 52, 12), (56, 57, 58), (59, 57, 56), (16, 57, 59), (18, 57, 16), (19, 60, 54), (19, 54, 53), (19, 53, 22), (17, 59, 56), (56, 61, 60), (56, 60, 17), (17, 60, 19), (59, 17, 62), (17, 16, 62), (63, 20, 24), (24, 25, 64), (18, 24, 57), (57, 24, 64), (21, 24, 18), (20, 63, 21), (23, 22, 65), (65, 22, 53), (21, 63, 24), (25, 33, 66), (67, 25, 68), (68, 25, 66), (64, 25, 67), (69, 70, 71), (71, 70, 72), (71, 72, 73), (71, 73, 74), (71, 74, 34), (71, 34, 28), (71, 28, 29), (38, 37, 71), (38, 71, 29), (38, 29, 27), (38, 27, 75), (27, 26, 39), (75, 27, 76), (76, 27, 39), (32, 36, 77), (66, 77, 68), (66, 78, 77), (78, 79, 77), (79, 30, 77), (30, 32, 77), (66, 33, 31), (78, 66, 80), (80, 66, 31), (80, 31, 30), (79, 80, 30), (81, 72, 70), (36, 81, 77), (77, 81, 70), (35, 81, 36), (35, 34, 74), (81, 35, 82), (82, 35, 74), (39, 38, 76), (83, 84, 85), (85, 84, 86), (43, 86, 40), (85, 86, 43), (85, 45, 87), (45, 85, 43), (42, 88, 89), (71, 42, 90), (90, 42, 89), (37, 42, 71), (42, 41, 88), (88, 41, 91), (90, 89, 86), (86, 89, 41), (86, 41, 40), (46, 83, 44), (44, 83, 85), (44, 85, 92), (93, 84, 52), (52, 84, 83), (52, 83, 46), (52, 46, 47), (44, 92, 45), (45, 92, 87), (48, 49, 50), (50, 51, 48), (94, 95, 96), (96, 95, 97), (96, 97, 93), (96, 93, 52), (98, 99, 55), (55, 99, 100), (55, 100, 101), (55, 101, 102), (55, 102, 96), (55, 96, 52), (55, 54, 60), (60, 103, 104), (105, 60, 104), (105, 98, 60), (98, 55, 60), (53, 23, 65), (106, 57, 64), (106, 64, 107), (62, 16, 59), (108, 109, 110), (111, 109, 108), (58, 109, 61), (112, 109, 111), (61, 109, 112), (56, 58, 61), (57, 106, 58), (58, 106, 113), (58, 113, 109), (61, 112, 114), (61, 114, 115), (61, 115, 60), (115, 116, 117), (115, 117, 103), (115, 103, 60), (107, 64, 67), (118, 107, 119), (119, 107, 67), (120, 68, 121), (122, 68, 120), (108, 68, 122), (123, 68, 108), (110, 123, 108), (67, 68, 119), (123, 119, 68), (124, 125, 126), (69, 124, 127), (127, 124, 126), (71, 124, 69), (128, 129, 124), (71, 128, 124), (71, 90, 128), (82, 74, 73), (72, 81, 82), (73, 72, 82), (69, 127, 130), (131, 69, 132), (132, 69, 130), (77, 69, 131), (70, 69, 77), (75, 76, 38), (77, 133, 134), (135, 77, 134), (121, 77, 135), (68, 77, 121), (131, 136, 137), (133, 131, 137), (77, 131, 133), (78, 80, 79), (87, 92, 85), (97, 138, 93), (93, 138, 139), (93, 139, 140), (93, 140, 141), (93, 141, 86), (93, 86, 84), (142, 143, 86), (86, 143, 144), (86, 144, 128), (86, 128, 90), (145, 146, 147), (145, 147, 148), (145, 148, 142), (145, 142, 141), (142, 86, 141), (89, 88, 91), (91, 41, 89), (96, 102, 149), (149, 145, 141), (140, 149, 141), (140, 94, 149), (94, 96, 149), (97, 95, 138), (138, 95, 150), (95, 94, 150), (150, 94, 140), (150, 140, 139), (101, 151, 105), (149, 101, 104), (104, 101, 105), (102, 101, 149), (152, 151, 100), (100, 151, 101), (100, 99, 152), (98, 105, 99), (99, 105, 151), (99, 151, 152), (103, 117, 153), (103, 153, 154), (103, 154, 155), (103, 155, 149), (103, 149, 104), (156, 106, 107), (157, 106, 158), (159, 160, 113), (161, 106, 157), (162, 163, 113), (164, 106, 161), (165, 106, 164), (166, 167, 168), (169, 106, 165), (170, 106, 169), (171, 106, 170), (172, 106, 171), (173, 106, 172), (174, 106, 173), (175, 106, 174), (176, 106, 175), (177, 106, 176), (178, 106, 177), (179, 106, 178), (180, 106, 179), (181, 106, 180), (182, 106, 181), (183, 106, 182), (184, 106, 183), (185, 106, 184), (113, 106, 185), (186, 187, 113), (113, 188, 189), (113, 190, 186), (113, 187, 191), (192, 193, 113), (113, 194, 195), (196, 197, 118), (113, 198, 192), (199, 156, 107), (200, 201, 107), (113, 193, 202), (113, 202, 203), (113, 203, 159), (204, 113, 160), (205, 206, 107), (207, 113, 204), (208, 209, 107), (210, 113, 207), (211, 113, 210), (162, 113, 211), (212, 213, 168), (214, 113, 163), (215, 216, 118), (217, 113, 214), (218, 219, 118), (220, 113, 217), (221, 113, 220), (222, 113, 221), (223, 113, 222), (224, 113, 223), (225, 113, 224), (226, 113, 225), (168, 113, 226), (227, 228, 168), (168, 229, 212), (168, 213, 227), (230, 231, 118), (168, 228, 166), (232, 233, 118), (233, 234, 118), (168, 167, 235), (168, 235, 236), (237, 238, 118), (168, 236, 239), (168, 239, 240), (234, 241, 118), (168, 240, 242), (168, 242, 243), (168, 243, 244), (168, 244, 245), (168, 245, 246), (168, 246, 247), (168, 247, 248), (168, 248, 249), (250, 251, 118), (168, 249, 252), (168, 252, 253), (168, 253, 254), (168, 254, 255), (168, 255, 256), (168, 256, 257), (168, 257, 258), (168, 258, 259), (260, 261, 118), (168, 259, 262), (168, 262, 263), (168, 215, 118), (168, 263, 215), (216, 218, 118), (219, 260, 118), (261, 230, 118), (231, 196, 118), (197, 250, 118), (251, 237, 118), (238, 232, 118), (226, 229, 168), (264, 265, 107), (118, 241, 266), (267, 200, 107), (118, 266, 268), (118, 268, 269), (118, 269, 270), (118, 270, 271), (118, 271, 272), (273, 274, 107), (118, 272, 275), (118, 275, 276), (118, 276, 277), (118, 277, 278), (279, 280, 107), (118, 278, 281), (118, 281, 282), (118, 205, 107), (118, 282, 205), (206, 208, 107), (209, 279, 107), (280, 264, 107), (265, 273, 107), (274, 283, 107), (283, 284, 107), (284, 285, 107), (285, 286, 107), (286, 287, 107), (287, 288, 107), (288, 289, 107), (289, 290, 107), (290, 291, 107), (291, 292, 107), (292, 267, 107), (201, 293, 107), (293, 294, 107), (294, 295, 107), (295, 296, 107), (296, 297, 107), (297, 298, 107), (298, 299, 107), (299, 300, 107), (300, 301, 107), (301, 302, 107), (302, 199, 107), (303, 106, 156), (304, 106, 303), (305, 106, 304), (306, 106, 305), (307, 106, 306), (308, 106, 307), (158, 106, 308), (185, 188, 113), (189, 190, 113), (191, 194, 113), (195, 198, 113), (309, 112, 111), (111, 108, 310), (310, 108, 122), (111, 310, 115), (111, 115, 114), (109, 113, 110), (110, 113, 168), (110, 168, 123), (310, 154, 153), (115, 310, 116), (116, 310, 153), (114, 309, 111), (114, 112, 309), (117, 116, 311), (311, 116, 153), (118, 119, 123), (168, 118, 123), (120, 312, 134), (310, 120, 133), (133, 120, 134), (122, 120, 310), (120, 121, 135), (312, 120, 313), (313, 120, 135), (314, 132, 130), (125, 314, 315), (315, 314, 130), (124, 314, 125), (130, 127, 126), (315, 130, 316), (316, 130, 126), (316, 126, 125), (317, 129, 318), (318, 129, 128), (144, 143, 314), (129, 144, 124), (124, 144, 314), (317, 144, 129), (319, 320, 136), (319, 136, 131), (319, 131, 321), (131, 132, 321), (132, 314, 321), (313, 135, 134), (134, 312, 313), (137, 320, 133), (133, 320, 319), (133, 319, 310), (322, 320, 137), (322, 137, 136), (139, 138, 150), (128, 144, 318), (142, 148, 323), (324, 142, 323), (314, 142, 324), (143, 142, 314), (323, 148, 147), (325, 323, 326), (326, 323, 147), (147, 146, 326), (324, 323, 149), (149, 323, 325), (149, 325, 146), (149, 146, 145), (327, 328, 155), (155, 328, 329), (155, 329, 324), (155, 324, 149), (327, 321, 330), (155, 321, 327), (319, 321, 155), (154, 319, 155), (310, 319, 154), (153, 117, 311), (331, 332, 158), (308, 331, 158), (158, 332, 157), (307, 331, 308), (333, 331, 307), (306, 333, 307), (305, 333, 306), (304, 333, 305), (334, 333, 304), (303, 334, 304), (334, 303, 156), (335, 334, 156), (335, 156, 199), (335, 199, 302), (336, 335, 302), (336, 302, 301), (336, 301, 300), (337, 336, 338), (338, 336, 300), (339, 336, 337), (299, 338, 300), (337, 298, 340), (337, 338, 298), (338, 299, 298), (297, 341, 340), (298, 297, 340), (342, 296, 343), (342, 341, 296), (341, 297, 296), (295, 344, 345), (296, 295, 343), (343, 295, 345), (294, 346, 347), (344, 294, 347), (344, 295, 294), (293, 348, 346), (346, 294, 293), (349, 201, 350), (349, 348, 201), (348, 293, 201), (351, 350, 200), (200, 350, 201), (352, 353, 267), (267, 353, 351), (267, 351, 200), (354, 352, 292), (292, 352, 267), (355, 356, 291), (291, 356, 354), (291, 354, 292), (357, 355, 290), (290, 355, 291), (358, 359, 289), (289, 359, 357), (289, 357, 290), (360, 361, 288), (288, 361, 358), (288, 358, 289), (362, 363, 287), (287, 363, 360), (287, 360, 288), (364, 362, 286), (286, 362, 287), (365, 366, 285), (285, 366, 364), (285, 364, 286), (367, 365, 284), (284, 365, 285), (368, 369, 283), (283, 369, 367), (283, 367, 284), (370, 368, 274), (274, 368, 283), (371, 372, 273), (273, 372, 370), (273, 370, 274), (373, 371, 265), (265, 371, 273), (374, 375, 264), (264, 375, 373), (264, 373, 265), (376, 374, 280), (280, 374, 264), (377, 378, 279), (279, 378, 376), (279, 376, 280), (379, 380, 209), (209, 380, 377), (209, 377, 279), (381, 382, 208), (208, 382, 379), (208, 379, 209), (206, 383, 208), (208, 383, 381), (384, 385, 205), (205, 385, 383), (205, 383, 206), (282, 386, 205), (205, 386, 384), (387, 388, 281), (281, 388, 386), (281, 386, 282), (278, 389, 281), (281, 389, 387), (390, 391, 277), (277, 391, 389), (277, 389, 278), (276, 392, 277), (277, 392, 390), (393, 394, 275), (275, 394, 392), (275, 392, 276), (272, 395, 275), (275, 395, 393), (271, 396, 272), (272, 396, 397), (397, 395, 272), (270, 398, 271), (271, 398, 396), (269, 399, 270), (270, 399, 400), (270, 400, 398), (268, 401, 269), (269, 401, 399), (266, 402, 268), (268, 402, 403), (403, 401, 268), (241, 404, 266), (266, 404, 402), (234, 405, 241), (241, 405, 406), (406, 404, 241), (234, 233, 407), (405, 234, 407), (233, 232, 408), (407, 233, 409), (409, 233, 408), (238, 410, 232), (232, 410, 408), (237, 411, 238), (238, 411, 412), (238, 412, 410), (251, 413, 237), (237, 413, 411), (250, 414, 251), (251, 414, 415), (251, 415, 413), (197, 416, 250), (250, 416, 414), (196, 417, 197), (197, 417, 418), (418, 416, 197), (231, 419, 196), (196, 419, 417), (230, 420, 231), (231, 420, 421), (231, 421, 419), (261, 422, 230), (230, 422, 420), (260, 423, 261), (261, 423, 424), (424, 422, 261), (219, 425, 260), (260, 425, 423), (218, 426, 219), (219, 426, 427), (427, 425, 219), (216, 428, 218), (218, 428, 426), (215, 429, 216), (216, 429, 430), (216, 430, 428), (263, 431, 215), (215, 431, 429), (262, 432, 263), (263, 432, 433), (263, 433, 431), (259, 434, 262), (262, 434, 435), (262, 435, 432), (258, 436, 259), (259, 436, 437), (259, 437, 434), (258, 257, 436), (436, 257, 438), (439, 438, 257), (439, 257, 440), (257, 256, 440), (256, 441, 440), (256, 255, 441), (441, 255, 442), (443, 442, 255), (443, 255, 444), (255, 254, 444), (254, 253, 444), (444, 253, 445), (445, 253, 446), (446, 253, 252), (446, 252, 447), (447, 252, 249), (447, 249, 448), (448, 249, 449), (449, 249, 248), (449, 248, 450), (450, 248, 247), (450, 247, 451), (452, 451, 247), (452, 247, 453), (247, 246, 453), (246, 245, 453), (453, 245, 454), (454, 245, 455), (455, 245, 244), (455, 244, 456), (456, 244, 243), (456, 243, 457), (458, 457, 243), (458, 243, 459), (243, 242, 459), (242, 240, 459), (459, 240, 460), (461, 460, 240), (461, 240, 462), (240, 239, 462), (239, 236, 462), (462, 236, 463), (464, 463, 236), (464, 236, 465), (236, 235, 465), (465, 235, 167), (466, 465, 167), (467, 466, 167), (468, 467, 166), (166, 467, 167), (469, 468, 228), (228, 468, 166), (470, 469, 228), (471, 470, 227), (227, 470, 228), (472, 471, 213), (213, 471, 227), (473, 474, 213), (213, 474, 472), (473, 213, 212), (473, 212, 229), (475, 473, 229), (476, 475, 229), (477, 476, 226), (226, 476, 229), (478, 477, 225), (225, 477, 226), (479, 480, 225), (225, 480, 478), (479, 225, 224), (479, 224, 223), (481, 479, 223), (482, 483, 223), (223, 483, 481), (482, 223, 222), (482, 222, 221), (484, 482, 221), (485, 486, 221), (221, 486, 484), (485, 221, 220), (485, 220, 217), (487, 485, 217), (488, 489, 217), (217, 489, 487), (488, 217, 214), (488, 214, 163), (490, 488, 163), (491, 492, 163), (163, 492, 490), (491, 163, 162), (491, 162, 211), (493, 491, 211), (211, 494, 495), (493, 211, 495), (211, 210, 494), (494, 210, 207), (496, 494, 207), (207, 497, 498), (496, 207, 498), (207, 204, 497), (497, 204, 160), (499, 497, 160), (160, 500, 501), (499, 160, 501), (160, 159, 500), (500, 159, 203), (502, 500, 203), (203, 503, 504), (502, 203, 504), (203, 202, 503), (503, 202, 193), (505, 503, 193), (193, 506, 507), (505, 193, 507), (193, 192, 506), (508, 506, 192), (198, 508, 192), (198, 509, 510), (508, 198, 510), (198, 195, 509), (511, 509, 195), (194, 511, 195), (194, 512, 513), (511, 194, 513), (194, 191, 512), (514, 512, 191), (187, 514, 191), (187, 515, 516), (514, 187, 516), (187, 186, 515), (517, 515, 186), (190, 517, 186), (190, 518, 519), (517, 190, 519), (190, 189, 518), (520, 518, 189), (188, 520, 189), (521, 522, 188), (188, 522, 520), (521, 188, 185), (523, 521, 185), (523, 185, 184), (184, 524, 525), (523, 184, 525), (184, 183, 524), (526, 524, 183), (182, 526, 183), (527, 528, 182), (182, 528, 526), (527, 182, 181), (529, 527, 181), (529, 181, 180), (530, 531, 180), (180, 531, 529), (530, 180, 179), (532, 530, 179), (532, 179, 178), (178, 533, 534), (532, 178, 534), (178, 177, 533), (535, 533, 177), (176, 535, 177), (536, 537, 176), (176, 537, 535), (536, 176, 175), (538, 536, 175), (538, 175, 174), (539, 540, 174), (174, 540, 538), (539, 174, 173), (541, 539, 173), (541, 173, 172), (542, 543, 172), (172, 543, 541), (542, 172, 171), (544, 542, 171), (544, 171, 170), (545, 546, 170), (170, 546, 544), (545, 170, 169), (547, 545, 169), (547, 169, 165), (548, 549, 165), (165, 549, 547), (548, 165, 164), (550, 548, 164), (550, 164, 161), (157, 332, 551), (161, 157, 550), (550, 157, 551), (324, 329, 552), (321, 324, 330), (330, 324, 552), (314, 324, 321), (316, 125, 315), (317, 318, 144), (322, 136, 320), (326, 146, 325), (553, 552, 329), (553, 329, 328), (328, 327, 330), (553, 328, 552), (552, 328, 330), (554, 332, 331), (554, 331, 555), (555, 331, 333), (551, 332, 556), (556, 332, 554), (555, 333, 334), (334, 557, 555), (558, 557, 334), (335, 558, 334), (559, 558, 335), (336, 559, 335), (560, 559, 336), (339, 560, 336), (339, 337, 340), (561, 560, 339), (562, 561, 339), (341, 339, 340), (341, 342, 339), (342, 562, 339), (562, 342, 343), (345, 562, 343), (347, 563, 562), (344, 347, 562), (345, 344, 562), (564, 563, 347), (346, 564, 347), (349, 564, 346), (348, 349, 346), (565, 564, 349), (350, 565, 349), (351, 565, 350), (353, 565, 351), (566, 565, 353), (352, 566, 353), (566, 352, 356), (356, 352, 354), (566, 356, 567), (567, 356, 355), (567, 355, 359), (359, 355, 357), (567, 359, 568), (568, 359, 358), (568, 358, 361), (568, 360, 363), (568, 361, 360), (568, 363, 569), (569, 363, 362), (569, 362, 366), (366, 362, 364), (569, 366, 570), (570, 366, 365), (570, 365, 369), (369, 365, 367), (570, 369, 571), (571, 369, 368), (571, 370, 372), (571, 368, 370), (571, 372, 572), (572, 372, 371), (572, 373, 375), (572, 371, 373), (572, 375, 573), (573, 375, 374), (573, 374, 378), (378, 374, 376), (573, 378, 574), (574, 378, 377), (574, 377, 380), (574, 380, 382), (382, 380, 379), (574, 382, 575), (575, 382, 381), (381, 383, 575), (575, 383, 385), (575, 385, 576), (576, 385, 384), (384, 386, 576), (576, 386, 388), (576, 388, 577), (577, 388, 387), (387, 389, 577), (577, 389, 391), (577, 391, 578), (578, 391, 390), (390, 392, 578), (578, 392, 394), (578, 394, 579), (579, 394, 393), (393, 395, 579), (579, 395, 397), (397, 396, 579), (579, 396, 580), (580, 396, 398), (580, 398, 400), (400, 399, 580), (580, 399, 581), (399, 401, 581), (581, 401, 403), (403, 402, 581), (581, 402, 582), (582, 402, 404), (582, 404, 406), (406, 405, 582), (582, 405, 583), (583, 405, 407), (407, 409, 583), (409, 408, 583), (583, 408, 584), (408, 410, 584), (584, 410, 412), (412, 411, 584), (584, 411, 585), (411, 413, 585), (585, 413, 415), (415, 414, 585), (585, 414, 586), (414, 416, 586), (586, 416, 418), (418, 417, 586), (586, 417, 587), (587, 417, 419), (587, 419, 421), (421, 420, 587), (587, 420, 588), (420, 422, 588), (588, 422, 424), (424, 423, 588), (588, 423, 589), (589, 423, 425), (589, 425, 427), (427, 426, 589), (589, 426, 590), (590, 426, 428), (428, 430, 590), (430, 429, 590), (590, 429, 591), (429, 431, 591), (591, 431, 433), (433, 432, 591), (591, 432, 435), (591, 435, 592), (435, 434, 592), (592, 434, 437), (437, 436, 592), (592, 436, 593), (439, 593, 438), (438, 593, 436), (440, 594, 439), (439, 594, 593), (443, 594, 442), (441, 594, 440), (442, 594, 441), (444, 595, 443), (443, 595, 594), (446, 595, 445), (445, 595, 444), (447, 596, 595), (447, 595, 446), (449, 596, 448), (448, 596, 447), (450, 597, 596), (450, 596, 449), (452, 597, 451), (451, 597, 450), (453, 598, 452), (452, 598, 597), (455, 598, 454), (454, 598, 453), (456, 599, 598), (456, 598, 455), (458, 599, 457), (457, 599, 456), (459, 600, 458), (458, 600, 599), (461, 600, 460), (460, 600, 459), (462, 601, 461), (461, 601, 600), (464, 601, 463), (463, 601, 462), (465, 602, 464), (464, 602, 601), (467, 602, 466), (466, 602, 465), (468, 603, 602), (468, 602, 467), (469, 470, 603), (468, 469, 603), (470, 471, 603), (603, 471, 604), (472, 474, 604), (471, 472, 604), (474, 473, 605), (604, 474, 605), (475, 476, 605), (473, 475, 605), (476, 477, 605), (605, 477, 606), (478, 480, 606), (477, 478, 606), (480, 479, 607), (606, 480, 607), (481, 483, 607), (479, 481, 607), (483, 482, 608), (607, 483, 608), (484, 486, 608), (482, 484, 608), (486, 485, 609), (608, 486, 609), (487, 489, 609), (485, 487, 609), (489, 488, 610), (609, 489, 610), (490, 492, 610), (488, 490, 610), (492, 491, 611), (610, 492, 611), (493, 495, 611), (491, 493, 611), (496, 498, 612), (494, 496, 612), (494, 612, 611), (495, 494, 611), (499, 501, 613), (497, 499, 613), (497, 613, 612), (498, 497, 612), (502, 504, 614), (500, 502, 614), (500, 614, 613), (501, 500, 613), (505, 507, 615), (503, 505, 615), (503, 615, 614), (504, 503, 614), (508, 510, 616), (506, 508, 616), (506, 616, 615), (507, 506, 615), (513, 617, 509), (509, 511, 513), (509, 617, 616), (510, 509, 616), (514, 618, 512), (516, 618, 514), (512, 618, 617), (513, 512, 617), (517, 619, 515), (519, 619, 517), (515, 619, 618), (516, 515, 618), (522, 620, 518), (518, 520, 522), (518, 620, 619), (519, 518, 619), (521, 621, 620), (522, 521, 620), (523, 621, 521), (525, 621, 523), (528, 622, 524), (524, 526, 528), (524, 622, 621), (525, 524, 621), (527, 623, 622), (528, 527, 622), (529, 623, 527), (531, 623, 529), (530, 624, 623), (531, 530, 623), (534, 624, 530), (532, 534, 530), (535, 625, 533), (537, 625, 535), (533, 625, 624), (534, 533, 624), (536, 626, 625), (537, 536, 625), (540, 626, 536), (538, 540, 536), (539, 627, 626), (540, 539, 626), (543, 627, 539), (541, 543, 539), (542, 628, 627), (543, 542, 627), (544, 628, 542), (546, 628, 544), (545, 629, 628), (546, 545, 628), (547, 629, 545), (549, 629, 547), (548, 551, 629), (549, 548, 629), (550, 551, 548), (629, 551, 630), (630, 551, 556), (554, 631, 556), (632, 631, 554), (555, 632, 554), (557, 632, 555), (556, 633, 630), (556, 631, 633), (634, 632, 557), (634, 557, 635), (635, 557, 558), (635, 558, 636), (636, 558, 559), (636, 559, 637), (637, 559, 560), (637, 560, 638), (638, 560, 561), (638, 561, 639), (639, 561, 563), (563, 561, 562), (639, 563, 640), (640, 563, 564), (640, 564, 641), (641, 564, 565), (641, 565, 642), (642, 565, 566), (642, 566, 643), (643, 566, 567), (643, 567, 644), (644, 567, 568), (644, 568, 645), (645, 568, 569), (645, 569, 646), (646, 569, 570), (646, 570, 647), (647, 570, 571), (647, 571, 648), (648, 571, 572), (648, 572, 649), (649, 572, 573), (649, 573, 650), (650, 573, 574), (650, 574, 651), (651, 574, 575), (652, 651, 575), (652, 575, 576), (653, 652, 576), (653, 576, 577), (654, 653, 577), (654, 577, 578), (655, 654, 578), (655, 578, 579), (656, 655, 579), (580, 656, 579), (657, 656, 580), (581, 657, 580), (658, 657, 581), (582, 658, 581), (659, 658, 582), (583, 659, 582), (660, 659, 583), (584, 660, 583), (661, 660, 584), (585, 661, 584), (662, 661, 585), (586, 662, 585), (663, 662, 586), (587, 663, 586), (664, 663, 587), (588, 664, 587), (665, 664, 588), (589, 665, 588), (666, 665, 589), (590, 666, 589), (667, 666, 590), (591, 667, 590), (668, 667, 591), (592, 668, 591), (669, 668, 592), (593, 669, 592), (593, 670, 669), (594, 670, 593), (594, 671, 670), (595, 671, 594), (595, 672, 671), (596, 672, 595), (596, 673, 672), (597, 673, 596), (597, 674, 673), (598, 674, 597), (598, 675, 674), (599, 675, 598), (599, 676, 675), (600, 676, 599), (600, 677, 676), (601, 677, 600), (601, 678, 677), (602, 678, 601), (602, 679, 678), (603, 679, 602), (603, 680, 679), (604, 680, 603), (604, 681, 680), (605, 681, 604), (605, 682, 681), (606, 682, 605), (606, 683, 682), (607, 683, 606), (607, 684, 683), (608, 684, 607), (608, 685, 684), (609, 685, 608), (609, 686, 685), (610, 686, 609), (610, 687, 686), (611, 687, 610), (611, 688, 687), (611, 612, 688), (612, 689, 688), (612, 613, 689), (613, 690, 689), (613, 614, 690), (614, 691, 690), (614, 615, 691), (615, 692, 691), (615, 616, 692), (616, 693, 692), (616, 617, 693), (693, 617, 694), (617, 618, 694), (694, 618, 695), (618, 619, 695), (695, 619, 696), (619, 620, 696), (696, 620, 697), (620, 621, 697), (697, 621, 698), (621, 622, 698), (698, 622, 699), (622, 623, 699), (699, 623, 700), (623, 624, 700), (700, 624, 701), (624, 625, 701), (701, 625, 702), (625, 626, 702), (702, 626, 703), (626, 627, 703), (703, 627, 704), (627, 628, 704), (704, 628, 705), (628, 629, 705), (705, 629, 630), (630, 706, 705), (630, 633, 706), (633, 631, 707), (707, 631, 708), (708, 631, 632), (708, 632, 634), (706, 633, 709), (709, 633, 707), (634, 710, 708), (711, 710, 634), (635, 711, 634), (712, 711, 635), (636, 712, 635), (713, 712, 636), (637, 713, 636), (714, 713, 637), (638, 714, 637), (715, 714, 638), (639, 715, 638), (716, 715, 639), (640, 716, 639), (717, 716, 640), (641, 717, 640), (718, 717, 641), (642, 718, 641), (719, 718, 642), (643, 719, 642), (720, 719, 643), (644, 720, 643), (721, 720, 644), (645, 721, 644), (722, 721, 645), (646, 722, 645), (723, 722, 646), (647, 723, 646), (724, 723, 647), (648, 724, 647), (725, 724, 648), (649, 725, 648), (726, 725, 649), (650, 726, 649), (727, 726, 650), (651, 727, 650), (728, 727, 651), (728, 651, 652), (729, 728, 652), (729, 652, 653), (730, 729, 653), (730, 653, 654), (731, 730, 654), (731, 654, 655), (732, 731, 655), (732, 655, 656), (732, 656, 733), (733, 656, 657), (733, 657, 734), (734, 657, 658), (734, 658, 735), (735, 658, 659), (735, 659, 736), (736, 659, 660), (736, 660, 737), (737, 660, 661), (737, 661, 738), (738, 661, 662), (738, 662, 739), (739, 662, 663), (739, 663, 740), (740, 663, 664), (740, 664, 741), (741, 664, 665), (741, 665, 742), (742, 665, 666), (742, 666, 743), (743, 666, 667), (743, 667, 744), (744, 667, 668), (745, 668, 669), (744, 668, 745), (669, 670, 746), (745, 669, 746), (746, 670, 747), (670, 671, 747), (747, 671, 748), (671, 672, 748), (748, 672, 749), (672, 673, 749), (749, 673, 750), (673, 674, 750), (750, 674, 751), (674, 675, 751), (751, 675, 752), (675, 676, 752), (752, 676, 753), (676, 677, 753), (753, 677, 754), (677, 678, 754), (754, 678, 755), (678, 679, 755), (755, 679, 756), (679, 680, 756), (756, 680, 757), (680, 681, 757), (757, 681, 758), (681, 682, 758), (758, 682, 759), (682, 683, 759), (759, 683, 760), (683, 684, 760), (760, 684, 761), (684, 685, 761), (761, 685, 762), (685, 686, 762), (762, 686, 763), (686, 687, 763), (763, 687, 764), (687, 688, 764), (688, 765, 764), (688, 689, 765), (689, 766, 765), (689, 690, 766), (690, 767, 766), (690, 691, 767), (691, 768, 767), (691, 692, 768), (692, 769, 768), (692, 693, 769), (693, 770, 769), (694, 770, 693), (694, 771, 770), (695, 771, 694), (695, 772, 771), (696, 772, 695), (696, 773, 772), (697, 773, 696), (697, 774, 773), (698, 774, 697), (698, 775, 774), (699, 775, 698), (699, 776, 775), (700, 776, 699), (700, 777, 776), (701, 777, 700), (701, 778, 777), (702, 778, 701), (702, 779, 778), (703, 779, 702), (703, 780, 779), (704, 780, 703), (704, 781, 780), (705, 781, 704), (705, 706, 781), (781, 706, 782), (782, 706, 709), (707, 783, 784), (709, 707, 784), (707, 785, 786), (783, 707, 786), (708, 785, 707), (710, 785, 708), (709, 787, 788), (782, 709, 788), (709, 784, 787), (789, 785, 710), (790, 789, 710), (790, 710, 791), (791, 710, 711), (792, 791, 711), (792, 711, 793), (793, 711, 712), (794, 793, 795), (795, 793, 712), (796, 793, 794), (795, 712, 797), (797, 712, 713), (798, 797, 799), (799, 797, 713), (799, 713, 800), (800, 713, 714), (801, 800, 714), (802, 801, 714), (802, 714, 803), (803, 714, 715), (804, 803, 805), (805, 803, 715), (805, 715, 806), (806, 715, 716), (807, 806, 716), (808, 807, 716), (808, 716, 809), (809, 716, 717), (810, 809, 717), (810, 811, 809), (810, 717, 812), (717, 718, 812), (813, 718, 814), (812, 718, 813), (718, 815, 814), (718, 719, 815), (815, 719, 816), (817, 815, 816), (816, 719, 818), (719, 720, 818), (819, 720, 820), (818, 720, 819), (820, 720, 821), (720, 721, 821), (822, 721, 823), (821, 721, 822), (823, 721, 824), (721, 722, 824), (824, 722, 825), (826, 824, 825), (825, 722, 827), (722, 723, 827), (828, 723, 829), (827, 723, 828), (829, 723, 830), (723, 724, 830), (831, 724, 832), (830, 724, 831), (832, 724, 833), (724, 725, 833), (833, 725, 834), (835, 833, 834), (834, 725, 836), (725, 726, 836), (836, 726, 837), (838, 836, 837), (837, 726, 839), (726, 727, 839), (840, 727, 841), (842, 727, 840), (839, 727, 842), (841, 727, 843), (727, 728, 843), (844, 728, 845), (843, 728, 844), (846, 845, 728), (728, 729, 846), (847, 729, 848), (846, 729, 847), (849, 848, 729), (729, 730, 849), (849, 730, 850), (851, 849, 850), (852, 850, 730), (730, 731, 852), (853, 731, 854), (852, 731, 853), (855, 854, 731), (731, 732, 855), (856, 732, 857), (855, 732, 856), (858, 857, 732), (858, 732, 859), (859, 732, 733), (859, 733, 860), (860, 733, 861), (861, 733, 862), (862, 733, 734), (862, 734, 863), (864, 863, 734), (864, 734, 865), (865, 734, 735), (865, 735, 866), (866, 735, 867), (867, 735, 868), (868, 735, 736), (868, 736, 869), (869, 736, 870), (870, 736, 871), (871, 736, 737), (871, 737, 872), (873, 872, 737), (873, 737, 874), (874, 737, 738), (874, 738, 875), (876, 875, 738), (876, 738, 877), (877, 738, 739), (877, 739, 878), (879, 878, 739), (879, 739, 880), (880, 739, 740), (880, 740, 881), (881, 740, 882), (882, 740, 883), (883, 740, 741), (883, 741, 884), (885, 884, 741), (885, 741, 886), (886, 741, 742), (886, 742, 887), (887, 742, 888), (888, 742, 889), (889, 742, 743), (889, 743, 890), (890, 743, 891), (891, 743, 892), (892, 743, 744), (892, 744, 893), (894, 893, 744), (894, 744, 895), (895, 744, 745), (896, 745, 897), (895, 745, 896), (898, 897, 745), (898, 745, 899), (899, 745, 746), (899, 746, 900), (746, 901, 900), (902, 903, 747), (747, 903, 901), (747, 901, 746), (904, 905, 747), (747, 905, 902), (906, 904, 748), (748, 904, 747), (907, 908, 748), (748, 908, 906), (749, 909, 907), (749, 907, 748), (910, 911, 749), (749, 911, 909), (750, 912, 910), (750, 910, 749), (913, 914, 750), (750, 914, 912), (915, 913, 751), (751, 913, 750), (916, 917, 751), (751, 917, 915), (752, 918, 916), (752, 916, 751), (919, 920, 752), (752, 920, 918), (921, 919, 753), (753, 919, 752), (922, 923, 753), (753, 923, 921), (924, 922, 754), (754, 922, 753), (925, 926, 754), (754, 926, 924), (927, 925, 755), (755, 925, 754), (755, 928, 929), (927, 755, 929), (928, 756, 930), (928, 755, 756), (756, 931, 932), (930, 756, 932), (931, 757, 933), (931, 756, 757), (757, 934, 935), (933, 757, 935), (758, 936, 934), (757, 758, 934), (758, 937, 938), (936, 758, 938), (937, 759, 939), (937, 758, 759), (759, 940, 941), (939, 759, 941), (760, 942, 940), (759, 760, 940), (760, 943, 944), (942, 760, 944), (761, 945, 943), (760, 761, 943), (761, 946, 947), (945, 761, 947), (762, 948, 946), (761, 762, 946), (762, 949, 950), (948, 762, 950), (763, 951, 949), (762, 763, 949), (763, 952, 953), (951, 763, 953), (764, 954, 952), (763, 764, 952), (764, 955, 956), (954, 764, 956), (764, 765, 957), (955, 764, 957), (765, 958, 959), (957, 765, 959), (765, 766, 960), (958, 765, 960), (766, 961, 962), (960, 766, 962), (766, 767, 963), (961, 766, 963), (767, 964, 965), (963, 767, 965), (767, 768, 966), (964, 767, 966), (768, 967, 968), (966, 768, 968), (768, 769, 969), (967, 768, 969), (769, 970, 971), (969, 769, 971), (769, 770, 972), (970, 769, 972), (973, 770, 974), (972, 770, 973), (770, 771, 975), (974, 770, 975), (976, 771, 977), (975, 771, 976), (771, 772, 978), (977, 771, 978), (979, 772, 980), (981, 772, 979), (978, 772, 981), (772, 773, 982), (980, 772, 982), (983, 773, 984), (982, 773, 983), (773, 774, 985), (984, 773, 985), (985, 774, 986), (987, 985, 986), (774, 775, 988), (986, 774, 988), (989, 775, 990), (988, 775, 989), (775, 776, 991), (990, 775, 991), (991, 776, 992), (993, 991, 992), (776, 777, 994), (992, 776, 994), (995, 777, 996), (994, 777, 995), (777, 778, 997), (996, 777, 997), (997, 778, 998), (999, 998, 1000), (999, 997, 998), (778, 779, 998), (998, 779, 1001), (779, 780, 1001), (1001, 780, 1002), (780, 781, 1002), (1002, 781, 782), (782, 1003, 1004), (1002, 782, 1004), (782, 788, 1003), (1005, 1006, 1007), (1008, 1009, 1010), (1011, 1010, 1012), (1013, 1010, 1014), (783, 786, 1012), (786, 1015, 1012), (1015, 789, 1012), (1016, 1010, 1017), (789, 790, 1012), (790, 791, 1012), (791, 792, 1012), (792, 793, 1012), (793, 796, 1012), (796, 1018, 1012), (1018, 1019, 1012), (1020, 1010, 1021), (1019, 1022, 1012), (1022, 1023, 1012), (1023, 1024, 1012), (1024, 1025, 1012), (1026, 1010, 1027), (1025, 1028, 1012), (1028, 1029, 1012), (1030, 1010, 1031), (1029, 1032, 1012), (1031, 1010, 1033), (1032, 1034, 1012), (1034, 1035, 1012), (1035, 1036, 1012), (1033, 1010, 1037), (1036, 1038, 1012), (1038, 1011, 1012), (1037, 1010, 1039), (1027, 1010, 1030), (1021, 1010, 1026), (1017, 1010, 1020), (1040, 1010, 1016), (1041, 1010, 1040), (1014, 1010, 1041), (1042, 1009, 1043), (1044, 1009, 1008), (1013, 1045, 1010), (1045, 1046, 1010), (1046, 1047, 1010), (1048, 1009, 1049), (1047, 1050, 1010), (1050, 1051, 1010), (1051, 1052, 1010), (1052, 1053, 1010), (1054, 1009, 1055), (1053, 1056, 1010), (1056, 1057, 1010), (1058, 1009, 1059), (1057, 1060, 1010), (1059, 1009, 1061), (1060, 1062, 1010), (1062, 1063, 1010), (1063, 1064, 1010), (1061, 1009, 1065), (1064, 1066, 1010), (1066, 1008, 1010), (1065, 1009, 1044), (1055, 1009, 1058), (1049, 1009, 1054), (1067, 1009, 1048), (1068, 1009, 1067), (1069, 1009, 1068), (1070, 1009, 1069), (1071, 1009, 1070), (1072, 1009, 1071), (1073, 1009, 1072), (1074, 1009, 1073), (1075, 1009, 1074), (1076, 1009, 1075), (1043, 1009, 1076), (1077, 1009, 1042), (1078, 1009, 1077), (1079, 1009, 1078), (1080, 1009, 1079), (1081, 1009, 1080), (1082, 1009, 1081), (1083, 1009, 1082), (1084, 1009, 1083), (1007, 1009, 1084), (1006, 1009, 1007), (1085, 1006, 1086), (1006, 1005, 1086), (1087, 1006, 1085), (1088, 1006, 1087), (1089, 1006, 1090), (1006, 1088, 1090), (1091, 1092, 1093), (1006, 1089, 1094), (1006, 1094, 1095), (1006, 1095, 1096), (1006, 1096, 1097), (1006, 1097, 1098), (1006, 1098, 1099), (1006, 1099, 1100), (1006, 1100, 1101), (1006, 1101, 1102), (1006, 1102, 1103), (1006, 1103, 1104), (1006, 1104, 1105), (1006, 1105, 1106), (1006, 1106, 1107), (1006, 1107, 1108), (1006, 1108, 1109), (1006, 1109, 1110), (1006, 1110, 1111), (1006, 1111, 1112), (1006, 1112, 1113), (1006, 1113, 1114), (1006, 1114, 1115), (1006, 1115, 1093), (1006, 1093, 1092), (1116, 1092, 1117), (1091, 1117, 1092), (1118, 1092, 1116), (1119, 1092, 1118), (1120, 1092, 1121), (1119, 1121, 1092), (1122, 1092, 1123), (1120, 1123, 1092), (1124, 1092, 1125), (1122, 1125, 1092), (1126, 1092, 1127), (1124, 1128, 1092), (1128, 1129, 1092), (1129, 1127, 1092), (1130, 1092, 1131), (1092, 1126, 1131), (1132, 1092, 1133), (1092, 1130, 1134), (1092, 1134, 1135), (1092, 1135, 1133), (1136, 1092, 1137), (1092, 1132, 1137), (1138, 1092, 1139), (1092, 1136, 1140), (1092, 1140, 1141), (1092, 1141, 1142), (1092, 1142, 1143), (1092, 1143, 1144), (1092, 1144, 1145), (1092, 1145, 1146), (1092, 1146, 1147), (1092, 1147, 1148), (1092, 1148, 1149), (1092, 1149, 1139), (1092, 1138, 1012), (1138, 1004, 1012), (1004, 1003, 1012), (1003, 788, 1012), (788, 787, 1012), (787, 784, 1012), (784, 783, 1012), (1039, 1010, 1011), (786, 785, 1015), (1015, 785, 789), (794, 1018, 796), (794, 795, 1019), (794, 1019, 1018), (795, 797, 798), (1019, 795, 1022), (1022, 795, 798), (798, 799, 1023), (798, 1023, 1022), (799, 800, 801), (1023, 799, 1024), (1024, 799, 801), (801, 802, 1025), (1024, 801, 1025), (804, 802, 803), (1028, 802, 804), (1025, 802, 1028), (804, 805, 1029), (804, 1029, 1028), (805, 806, 807), (1029, 805, 1032), (1032, 805, 807), (807, 808, 1034), (807, 1034, 1032), (808, 809, 811), (1034, 808, 1035), (1035, 808, 811), (811, 810, 1036), (1035, 811, 1036), (810, 812, 813), (810, 813, 1038), (1038, 1036, 810), (814, 1011, 813), (1011, 1038, 813), (815, 817, 814), (814, 817, 1039), (814, 1039, 1011), (816, 1037, 817), (817, 1037, 1039), (816, 818, 819), (816, 819, 1033), (1033, 1037, 816), (820, 1031, 819), (819, 1031, 1033), (820, 821, 822), (820, 822, 1030), (1030, 1031, 820), (823, 1027, 822), (822, 1027, 1030), (823, 824, 826), (823, 826, 1026), (1026, 1027, 823), (825, 1021, 826), (826, 1021, 1026), (825, 827, 828), (825, 828, 1020), (1020, 1021, 825), (829, 1017, 828), (828, 1017, 1020), (829, 830, 831), (829, 831, 1016), (1016, 1017, 829), (1040, 1016, 832), (832, 1016, 831), (832, 833, 835), (832, 835, 1041), (1041, 1040, 832), (1014, 1041, 834), (834, 1041, 835), (834, 836, 838), (834, 838, 1013), (1013, 1014, 834), (1045, 1013, 837), (837, 1013, 838), (837, 839, 842), (837, 842, 1046), (1046, 1045, 837), (1047, 1046, 840), (840, 1046, 842), (841, 843, 844), (841, 844, 1050), (841, 1050, 840), (1050, 1047, 840), (1051, 1050, 845), (845, 1050, 844), (846, 847, 845), (845, 847, 1052), (845, 1052, 1051), (1053, 1052, 848), (848, 1052, 847), (849, 851, 848), (848, 851, 1056), (848, 1056, 1053), (1057, 1056, 850), (850, 1056, 851), (852, 853, 850), (850, 853, 1060), (850, 1060, 1057), (1062, 1060, 854), (854, 1060, 853), (855, 856, 854), (854, 856, 1063), (854, 1063, 1062), (1064, 1063, 857), (857, 1063, 856), (858, 859, 857), (857, 859, 1066), (857, 1066, 1064), (860, 1008, 1066), (860, 1066, 859), (862, 1044, 861), (861, 1044, 1008), (861, 1008, 860), (1065, 1044, 863), (863, 1044, 862), (864, 865, 863), (863, 865, 1061), (863, 1061, 1065), (866, 1059, 1061), (866, 1061, 865), (868, 1058, 867), (867, 1058, 1059), (867, 1059, 866), (869, 1055, 1058), (869, 1058, 868), (871, 1054, 870), (870, 1054, 1055), (870, 1055, 869), (1049, 1054, 872), (872, 1054, 871), (873, 874, 872), (872, 874, 1048), (872, 1048, 1049), (1067, 1048, 875), (875, 1048, 874), (876, 877, 875), (875, 877, 1068), (875, 1068, 1067), (1069, 1068, 878), (878, 1068, 877), (879, 880, 878), (878, 880, 1070), (878, 1070, 1069), (881, 1071, 1070), (881, 1070, 880), (883, 1072, 882), (882, 1072, 1071), (882, 1071, 881), (1073, 1072, 884), (884, 1072, 883), (885, 886, 884), (884, 886, 1074), (884, 1074, 1073), (887, 1075, 1074), (887, 1074, 886), (889, 1076, 888), (888, 1076, 1075), (888, 1075, 887), (890, 1043, 1076), (890, 1076, 889), (892, 1042, 891), (891, 1042, 1043), (891, 1043, 890), (1077, 1042, 893), (893, 1042, 892), (894, 895, 893), (893, 895, 1078), (893, 1078, 1077), (1079, 1078, 896), (896, 1078, 895), (898, 899, 897), (897, 899, 1080), (897, 1080, 1079), (897, 1079, 896), (1081, 1080, 900), (900, 1080, 899), (1081, 900, 1082), (1082, 900, 901), (1082, 901, 903), (1082, 903, 1083), (1083, 903, 902), (1083, 902, 1084), (1084, 902, 905), (1084, 905, 1007), (1007, 905, 904), (1007, 904, 906), (1007, 906, 1005), (1005, 906, 908), (1005, 908, 1086), (1086, 908, 907), (1086, 907, 909), (1086, 909, 1085), (1085, 909, 911), (1085, 911, 1087), (1087, 911, 910), (1087, 910, 912), (1087, 912, 1088), (1088, 912, 914), (1088, 914, 1090), (1090, 914, 913), (1090, 913, 915), (1090, 915, 1089), (1089, 915, 917), (1089, 917, 1094), (1094, 917, 916), (1094, 916, 918), (1094, 918, 1095), (1095, 918, 920), (1095, 920, 1096), (1096, 920, 919), (1096, 919, 921), (1096, 921, 1097), (1097, 921, 923), (1097, 923, 1098), (1098, 923, 922), (1098, 922, 924), (1098, 924, 1099), (1099, 924, 926), (1099, 926, 1100), (1100, 926, 925), (1100, 925, 927), (1100, 927, 1101), (1101, 927, 929), (1101, 929, 1102), (1102, 929, 928), (1102, 928, 930), (1103, 1102, 930), (932, 1103, 930), (1104, 1103, 932), (933, 1104, 931), (931, 1104, 932), (1105, 1104, 933), (935, 1105, 933), (1106, 1105, 935), (936, 1106, 934), (934, 1106, 935), (1107, 1106, 936), (938, 1107, 936), (1108, 1107, 938), (939, 1108, 937), (937, 1108, 938), (1109, 1108, 939), (941, 1109, 939), (1110, 1109, 941), (942, 1110, 940), (940, 1110, 941), (1110, 942, 944), (1111, 1110, 944), (1112, 1111, 944), (945, 1112, 943), (943, 1112, 944), (1112, 945, 947), (1113, 1112, 947), (1114, 1113, 947), (948, 1114, 946), (946, 1114, 947), (1114, 948, 950), (1115, 1114, 950), (1093, 1115, 950), (951, 1093, 949), (949, 1093, 950), (1093, 951, 953), (1091, 1093, 953), (1117, 1091, 953), (954, 1117, 952), (952, 1117, 953), (1117, 954, 956), (1116, 1117, 956), (1116, 956, 955), (957, 1116, 955), (1118, 1116, 957), (1118, 957, 959), (1119, 1118, 959), (1119, 959, 958), (960, 1119, 958), (1121, 1119, 960), (1121, 960, 962), (1120, 1121, 962), (1120, 962, 961), (963, 1120, 961), (1123, 1120, 963), (1123, 963, 965), (1122, 1123, 965), (1122, 965, 964), (966, 1122, 964), (1125, 1122, 966), (1125, 966, 968), (1124, 1125, 968), (1124, 968, 967), (969, 1124, 967), (1128, 1124, 969), (1128, 969, 971), (1129, 1128, 971), (1129, 971, 970), (972, 1129, 970), (1127, 1129, 972), (1127, 972, 973), (1126, 1127, 973), (1126, 973, 974), (975, 1126, 974), (1131, 1126, 975), (1131, 975, 976), (1130, 1131, 976), (1130, 976, 977), (981, 1130, 978), (978, 1130, 977), (1134, 1130, 981), (1134, 981, 979), (1135, 1134, 979), (1135, 979, 980), (982, 1135, 980), (1133, 1135, 982), (1133, 982, 983), (1132, 1133, 983), (1132, 983, 984), (1137, 1132, 985), (985, 1132, 984), (1137, 985, 987), (1137, 987, 1136), (987, 986, 1136), (1136, 986, 988), (1136, 988, 1140), (1140, 988, 989), (1141, 1140, 989), (1141, 989, 990), (1142, 1141, 991), (991, 1141, 990), (993, 1142, 991), (993, 1143, 1142), (1143, 993, 992), (1144, 1143, 994), (994, 1143, 992), (995, 1144, 994), (995, 1145, 1144), (1145, 995, 996), (997, 1145, 996), (1146, 1145, 997), (1146, 997, 999), (1147, 1146, 999), (1147, 999, 1000), (1150, 1147, 1151), (1151, 1147, 1000), (1148, 1147, 1150), (998, 1151, 1000), (1151, 998, 1150), (1001, 1152, 1153), (1150, 1001, 1153), (1150, 998, 1001), (1152, 1001, 1154), (1002, 1155, 1154), (1001, 1002, 1154), (1002, 1004, 1138), (1155, 1002, 1138), (1156, 1157, 1006), (1158, 1156, 1092), (1092, 1156, 1006), (1159, 1158, 1092), (1160, 1159, 1012), (1012, 1159, 1092), (1010, 1161, 1012), (1012, 1161, 1162), (1012, 1162, 1160), (1163, 1164, 1009), (1009, 1164, 1161), (1009, 1161, 1010), (1165, 1163, 1157), (1157, 1163, 1009), (1157, 1009, 1006), (1155, 1139, 1154), (1155, 1138, 1139), (1149, 1153, 1152), (1154, 1149, 1152), (1154, 1139, 1149), (1153, 1148, 1150), (1153, 1149, 1148), (1166, 1167, 1165), (1156, 1166, 1157), (1157, 1166, 1165), (1168, 1166, 1156), (1159, 1168, 1158), (1158, 1168, 1156), (1162, 1169, 1168), (1160, 1162, 1159), (1159, 1162, 1168), (1164, 1170, 1161), (1161, 1170, 1169), (1161, 1169, 1162), (1163, 1165, 1164), (1164, 1165, 1167), (1164, 1167, 1170), (1169, 1170, 1167), (1168, 1169, 1166), (1166, 1169, 1167)])
me_dodecastar_004.materials.append(mat_glass)
me_dodecastar_004.use_remesh_preserve_volume = False
me_dodecastar_004.use_remesh_preserve_attributes = False
me_dodecastar_004.use_mirror_vertex_groups = False
me_dodecastar_004.update()
me_plane = bpy.data.meshes.new('Plane')
me_plane.from_pydata([(1.0, 1.0, 0.0), (1.0, -1.0, 0.0), (-1.0, -1.0, 0.0), (-1.0, 1.0, 0.0)], [], [(0, 3, 2, 1)])
_uv = me_plane.uv_layers.new(name='UVTex')
_uv.uv.foreach_set('vector', [1.0, 1.0, 1.192e-07, 1.0, 0.0, 1.192e-07, 1.0, 0.0])
me_plane.materials.append(mat_checker)
me_plane.use_remesh_preserve_volume = False
me_plane.use_remesh_preserve_attributes = False
me_plane.use_mirror_vertex_groups = False
me_plane.update()
me_sphere = bpy.data.meshes.new('Sphere')
me_sphere.from_pydata([(-0.1951, 0.0, 0.9808), (-0.3827, 0.0, 0.9239), (-0.5556, 0.0, 0.8315), (-0.7071, 0.0, 0.7071), (-0.8315, 0.0, 0.5556), (-0.9239, 0.0, 0.3827), (-0.9808, 0.0, 0.1951), (-1.0, 0.0, 7.55e-08), (-0.9808, 0.0, -0.1951), (-0.9239, 0.0, -0.3827), (-0.8315, 0.0, -0.5556), (-0.7071, 0.0, -0.7071), (-0.5556, 0.0, -0.8315), (-0.3827, 0.0, -0.9239), (-0.1951, 0.0, -0.9808), (3.258e-07, 0.0, -1.0), (-0.1913, 0.03806, 0.9808), (-0.3753, 0.07466, 0.9239), (-0.5449, 0.1084, 0.8315), (-0.6935, 0.1379, 0.7071), (-0.8155, 0.1622, 0.5556), (-0.9061, 0.1802, 0.3827), (-0.9619, 0.1913, 0.1951), (-0.9808, 0.1951, 7.55e-08), (-0.9619, 0.1913, -0.1951), (-0.9061, 0.1802, -0.3827), (-0.8155, 0.1622, -0.5556), (-0.6935, 0.1379, -0.7071), (-0.5449, 0.1084, -0.8315), (-0.3753, 0.07466, -0.9239), (-0.1913, 0.03806, -0.9808), (-0.1802, 0.07466, 0.9808), (-0.3536, 0.1464, 0.9239), (-0.5133, 0.2126, 0.8315), (-0.6533, 0.2706, 0.7071), (-0.7682, 0.3182, 0.5556), (-0.8536, 0.3536, 0.3827), (-0.9061, 0.3753, 0.1951), (-0.9239, 0.3827, 7.55e-08), (-0.9061, 0.3753, -0.1951), (-0.8536, 0.3536, -0.3827), (-0.7682, 0.3182, -0.5556), (-0.6533, 0.2706, -0.7071), (-0.5133, 0.2126, -0.8315), (-0.3536, 0.1464, -0.9239), (-0.1802, 0.07466, -0.9808), (-0.1622, 0.1084, 0.9808), (-0.3182, 0.2126, 0.9239), (-0.4619, 0.3087, 0.8315), (-0.5879, 0.3928, 0.7071), (-0.6913, 0.4619, 0.5556), (-0.7682, 0.5133, 0.3827), (-0.8155, 0.5449, 0.1951), (-0.8315, 0.5556, 7.55e-08), (-0.8155, 0.5449, -0.1951), (-0.7682, 0.5133, -0.3827), (-0.6913, 0.4619, -0.5556), (-0.5879, 0.3928, -0.7071), (-0.4619, 0.3087, -0.8315), (-0.3182, 0.2126, -0.9239), (-0.1622, 0.1084, -0.9808), (-0.1379, 0.1379, 0.9808), (-0.2706, 0.2706, 0.9239), (-0.3928, 0.3928, 0.8315), (-0.5, 0.5, 0.7071), (-0.5879, 0.5879, 0.5556), (-0.6533, 0.6533, 0.3827), (-0.6935, 0.6935, 0.1951), (-0.7071, 0.7071, 7.55e-08), (-0.6935, 0.6935, -0.1951), (-0.6533, 0.6533, -0.3827), (-0.5879, 0.5879, -0.5556), (-0.5, 0.5, -0.7071), (-0.3928, 0.3928, -0.8315), (-0.2706, 0.2706, -0.9239), (-0.1379, 0.1379, -0.9808), (-0.1084, 0.1622, 0.9808), (-0.2126, 0.3182, 0.9239), (-0.3087, 0.4619, 0.8315), (-0.3928, 0.5879, 0.7071), (-0.4619, 0.6913, 0.5556), (-0.5133, 0.7682, 0.3827), (-0.5449, 0.8155, 0.1951), (-0.5556, 0.8315, 7.55e-08), (-0.5449, 0.8155, -0.1951), (-0.5133, 0.7682, -0.3827), (-0.4619, 0.6913, -0.5556), (-0.3928, 0.5879, -0.7071), (-0.3087, 0.4619, -0.8315), (-0.2126, 0.3182, -0.9239), (-0.1084, 0.1622, -0.9808), (-0.07466, 0.1802, 0.9808), (-0.1464, 0.3536, 0.9239), (-0.2126, 0.5133, 0.8315), (-0.2706, 0.6533, 0.7071), (-0.3182, 0.7682, 0.5556), (-0.3536, 0.8536, 0.3827), (-0.3753, 0.9061, 0.1951), (-0.3827, 0.9239, 7.55e-08), (-0.3753, 0.9061, -0.1951), (-0.3536, 0.8536, -0.3827), (-0.3182, 0.7682, -0.5556), (-0.2706, 0.6533, -0.7071), (-0.2126, 0.5133, -0.8315), (-0.1464, 0.3536, -0.9239), (-0.07466, 0.1802, -0.9808), (-0.03806, 0.1913, 0.9808), (-0.07466, 0.3753, 0.9239), (-0.1084, 0.5449, 0.8315), (-0.1379, 0.6935, 0.7071), (-0.1622, 0.8155, 0.5556), (-0.1802, 0.9061, 0.3827), (-0.1913, 0.9619, 0.1951), (-0.1951, 0.9808, 7.55e-08), (-0.1913, 0.9619, -0.1951), (-0.1802, 0.9061, -0.3827), (-0.1622, 0.8155, -0.5556), (-0.1379, 0.6935, -0.7071), (-0.1084, 0.5449, -0.8315), (-0.07466, 0.3753, -0.9239), (-0.03806, 0.1913, -0.9808), (3.266e-07, 0.1951, 0.9808), (3.192e-07, 0.3827, 0.9239), (3.117e-07, 0.5556, 0.8315), (3.192e-07, 0.7071, 0.7071), (3.341e-07, 0.8315, 0.5556), (2.745e-07, 0.9239, 0.3827), (3.937e-07, 0.9808, 0.1951), (3.788e-07, 1.0, 7.55e-08), (3.937e-07, 0.9808, -0.1951), (2.298e-07, 0.9239, -0.3827), (3.341e-07, 0.8315, -0.5556), (3.192e-07, 0.7071, -0.7071), (3.415e-07, 0.5556, -0.8315), (3.043e-07, 0.3827, -0.9239), (3.08e-07, 0.1951, -0.9808), (0.03806, 0.1913, 0.9808), (0.07466, 0.3753, 0.9239), (0.1084, 0.5449, 0.8315), (0.138, 0.6935, 0.7071), (0.1622, 0.8155, 0.5556), (0.1802, 0.9061, 0.3827), (0.1913, 0.9619, 0.1951), (0.1951, 0.9808, 7.55e-08), (0.1913, 0.9619, -0.1951), (0.1802, 0.9061, -0.3827), (0.1622, 0.8155, -0.5556), (0.138, 0.6935, -0.7071), (0.1084, 0.5449, -0.8315), (0.07466, 0.3753, -0.9239), (0.03806, 0.1913, -0.9808), (0.07466, 0.1802, 0.9808), (0.1464, 0.3536, 0.9239), (0.2126, 0.5133, 0.8315), (0.2706, 0.6533, 0.7071), (0.3182, 0.7682, 0.5556), (0.3536, 0.8536, 0.3827), (0.3753, 0.9061, 0.1951), (0.3827, 0.9239, 7.55e-08), (0.3753, 0.9061, -0.1951), (0.3536, 0.8536, -0.3827), (0.3182, 0.7682, -0.5556), (0.2706, 0.6533, -0.7071), (0.2126, 0.5133, -0.8315), (0.1464, 0.3536, -0.9239), (0.07466, 0.1802, -0.9808), (0.1084, 0.1622, 0.9808), (0.2126, 0.3182, 0.9239), (0.3087, 0.4619, 0.8315), (0.3928, 0.5879, 0.7071), (0.4619, 0.6913, 0.5556), (0.5133, 0.7682, 0.3827), (0.5449, 0.8155, 0.1951), (0.5556, 0.8315, 7.55e-08), (0.5449, 0.8155, -0.1951), (0.5133, 0.7682, -0.3827), (0.4619, 0.6913, -0.5556), (0.3928, 0.5879, -0.7071), (0.3087, 0.4619, -0.8315), (0.2126, 0.3182, -0.9239), (0.1084, 0.1622, -0.9808), (0.138, 0.1379, 0.9808), (0.2706, 0.2706, 0.9239), (0.3928, 0.3928, 0.8315), (0.5, 0.5, 0.7071), (0.5879, 0.5879, 0.5556), (0.6533, 0.6533, 0.3827), (0.6935, 0.6935, 0.1951), (0.7071, 0.7071, 7.55e-08), (0.6935, 0.6935, -0.1951), (0.6533, 0.6533, -0.3827), (0.5879, 0.5879, -0.5556), (0.5, 0.5, -0.7071), (0.3928, 0.3928, -0.8315), (0.2706, 0.2706, -0.9239), (0.138, 0.1379, -0.9808), (0.1622, 0.1084, 0.9808), (0.3182, 0.2126, 0.9239), (0.4619, 0.3087, 0.8315), (0.5879, 0.3928, 0.7071), (0.6913, 0.4619, 0.5556), (0.7682, 0.5133, 0.3827), (0.8155, 0.5449, 0.1951), (0.8315, 0.5556, 7.55e-08), (0.8155, 0.5449, -0.1951), (0.7682, 0.5133, -0.3827), (0.6913, 0.4619, -0.5556), (0.5879, 0.3928, -0.7071), (0.4619, 0.3087, -0.8315), (0.3182, 0.2126, -0.9239), (0.1622, 0.1084, -0.9808), (0.1802, 0.07466, 0.9808), (0.3536, 0.1464, 0.9239), (0.5133, 0.2126, 0.8315), (0.6533, 0.2706, 0.7071), (0.7682, 0.3182, 0.5556), (0.8536, 0.3536, 0.3827), (0.9061, 0.3753, 0.1951), (0.9239, 0.3827, 7.55e-08), (0.9061, 0.3753, -0.1951), (0.8536, 0.3536, -0.3827), (0.7682, 0.3182, -0.5556), (0.6533, 0.2706, -0.7071), (0.5133, 0.2126, -0.8315), (0.3536, 0.1464, -0.9239), (0.1802, 0.07466, -0.9808), (0.1913, 0.03806, 0.9808), (0.3753, 0.07466, 0.9239), (0.5449, 0.1084, 0.8315), (0.6935, 0.1379, 0.7071), (0.8155, 0.1622, 0.5556), (0.9061, 0.1802, 0.3827), (0.9619, 0.1913, 0.1951), (0.9808, 0.1951, 7.55e-08), (0.9619, 0.1913, -0.1951), (0.9061, 0.1802, -0.3827), (0.8155, 0.1622, -0.5556), (0.6935, 0.1379, -0.7071), (0.5449, 0.1084, -0.8315), (0.3753, 0.07466, -0.9239), (0.1913, 0.03806, -0.9808), (0.1951, -7.212e-09, 0.9808), (0.3827, 4.122e-08, 0.9239), (0.5556, 2.632e-08, 0.8315), (0.7071, -2.584e-08, 0.7071), (0.8315, -8.544e-08, 0.5556), (0.9239, 6.357e-08, 0.3827), (0.9808, -8.544e-08, 0.1951), (1.0, -1.003e-07, 7.55e-08), (0.9808, -8.544e-08, -0.1951), (0.9239, 6.357e-08, -0.3827), (0.8315, -8.544e-08, -0.5556), (0.7071, -2.584e-08, -0.7071), (0.5556, -1.094e-08, -0.8315), (0.3827, 3.964e-09, -0.9239), (0.1951, 3.964e-09, -0.9808), (0.1913, -0.03806, 0.9808), (0.3753, -0.07466, 0.9239), (0.5449, -0.1084, 0.8315), (0.6935, -0.1379, 0.7071), (0.8155, -0.1622, 0.5556), (0.9061, -0.1802, 0.3827), (0.9619, -0.1913, 0.1951), (0.9808, -0.1951, 7.55e-08), (0.9619, -0.1913, -0.1951), (0.9061, -0.1802, -0.3827), (0.8155, -0.1622, -0.5556), (0.6935, -0.1379, -0.7071), (0.5449, -0.1084, -0.8315), (0.3753, -0.07466, -0.9239), (0.1913, -0.03806, -0.9808), (0.1802, -0.07466, 0.9808), (0.3536, -0.1464, 0.9239), (0.5133, -0.2126, 0.8315), (0.6533, -0.2706, 0.7071), (0.7682, -0.3182, 0.5556), (0.8536, -0.3536, 0.3827), (0.9061, -0.3753, 0.1951), (0.9239, -0.3827, 7.55e-08), (0.9061, -0.3753, -0.1951), (0.8536, -0.3536, -0.3827), (0.7682, -0.3182, -0.5556), (0.6533, -0.2706, -0.7071), (0.5133, -0.2126, -0.8315), (0.3536, -0.1464, -0.9239), (0.1802, -0.07466, -0.9808), (0.1622, -0.1084, 0.9808), (0.3182, -0.2126, 0.9239), (0.4619, -0.3087, 0.8315), (0.5879, -0.3928, 0.7071), (0.6913, -0.4619, 0.5556), (0.7682, -0.5133, 0.3827), (0.8155, -0.5449, 0.1951), (0.8315, -0.5556, 7.55e-08), (0.8155, -0.5449, -0.1951), (0.7682, -0.5133, -0.3827), (0.6913, -0.4619, -0.5556), (0.5879, -0.3928, -0.7071), (0.4619, -0.3087, -0.8315), (0.3182, -0.2126, -0.9239), (0.1622, -0.1084, -0.9808), (0.138, -0.1379, 0.9808), (0.2706, -0.2706, 0.9239), (0.3928, -0.3928, 0.8315), (0.5, -0.5, 0.7071), (0.5879, -0.5879, 0.5556), (0.6533, -0.6533, 0.3827), (0.6935, -0.6935, 0.1951), (0.7071, -0.7071, 7.55e-08), (0.6935, -0.6935, -0.1951), (0.6533, -0.6533, -0.3827), (0.5879, -0.5879, -0.5556), (0.5, -0.5, -0.7071), (0.3928, -0.3928, -0.8315), (0.2706, -0.2706, -0.9239), (0.1379, -0.1379, -0.9808), (0.1084, -0.1622, 0.9808), (0.2126, -0.3182, 0.9239), (0.3087, -0.4619, 0.8315), (0.3928, -0.5879, 0.7071), (0.4619, -0.6913, 0.5556), (0.5133, -0.7682, 0.3827), (0.5449, -0.8155, 0.1951), (0.5556, -0.8315, 7.55e-08), (0.5449, -0.8155, -0.1951), (0.5133, -0.7682, -0.3827), (0.4619, -0.6913, -0.5556), (0.3928, -0.5879, -0.7071), (0.3087, -0.4619, -0.8315), (0.2126, -0.3182, -0.9239), (0.1084, -0.1622, -0.9808), (0.07466, -0.1802, 0.9808), (0.1464, -0.3536, 0.9239), (0.2126, -0.5133, 0.8315), (0.2706, -0.6533, 0.7071), (0.3182, -0.7682, 0.5556), (0.3536, -0.8536, 0.3827), (0.3753, -0.9061, 0.1951), (0.3827, -0.9239, 7.55e-08), (0.3753, -0.9061, -0.1951), (0.3536, -0.8536, -0.3827), (0.3182, -0.7682, -0.5556), (0.2706, -0.6533, -0.7071), (0.2126, -0.5133, -0.8315), (0.1464, -0.3536, -0.9239), (0.07466, -0.1802, -0.9808), (0.03806, -0.1913, 0.9808), (0.07466, -0.3753, 0.9239), (0.1084, -0.5449, 0.8315), (0.1379, -0.6935, 0.7071), (0.1622, -0.8155, 0.5556), (0.1802, -0.9061, 0.3827), (0.1913, -0.9619, 0.1951), (0.1951, -0.9808, 7.55e-08), (0.1913, -0.9619, -0.1951), (0.1802, -0.9061, -0.3827), (0.1622, -0.8155, -0.5556), (0.1379, -0.6935, -0.7071), (0.1084, -0.5449, -0.8315), (0.07466, -0.3753, -0.9239), (0.03806, -0.1913, -0.9808), (3.117e-07, -0.1951, 0.9808), (2.819e-07, -0.3827, 0.9239), (2.819e-07, -0.5556, 0.8315), (1.851e-07, -0.7071, 0.7071), (1.404e-07, -0.8315, 0.5556), (3.192e-07, -0.9239, 0.3827), (9.567e-08, -0.9808, 0.1951), (1.404e-07, -1.0, 7.55e-08), (9.567e-08, -0.9808, -0.1951), (3.192e-07, -0.9239, -0.3827), (1.404e-07, -0.8315, -0.5556), (1.851e-07, -0.7071, -0.7071), (2.596e-07, -0.5556, -0.8315), (2.521e-07, -0.3827, -0.9239), (3.155e-07, -0.1951, -0.9808), (-0.03806, -0.1913, 0.9808), (-0.07466, -0.3753, 0.9239), (-0.1084, -0.5449, 0.8315), (-0.1379, -0.6935, 0.7071), (-0.1622, -0.8155, 0.5556), (-0.1802, -0.9061, 0.3827), (-0.1913, -0.9619, 0.1951), (-0.1951, -0.9808, 7.55e-08), (-0.1913, -0.9619, -0.1951), (-0.1802, -0.9061, -0.3827), (-0.1622, -0.8155, -0.5556), (-0.1379, -0.6935, -0.7071), (-0.1084, -0.5449, -0.8315), (-0.07466, -0.3753, -0.9239), (-0.03806, -0.1913, -0.9808), (2.011e-07, -3.01e-07, 1.0), (-0.07466, -0.1802, 0.9808), (-0.1464, -0.3536, 0.9239), (-0.2126, -0.5133, 0.8315), (-0.2706, -0.6533, 0.7071), (-0.3182, -0.7682, 0.5556), (-0.3536, -0.8536, 0.3827), (-0.3753, -0.9061, 0.1951), (-0.3827, -0.9239, 7.55e-08), (-0.3753, -0.9061, -0.1951), (-0.3536, -0.8536, -0.3827), (-0.3182, -0.7682, -0.5556), (-0.2706, -0.6533, -0.7071), (-0.2126, -0.5133, -0.8315), (-0.1464, -0.3536, -0.9239), (-0.07466, -0.1802, -0.9808), (-0.1084, -0.1622, 0.9808), (-0.2126, -0.3182, 0.9239), (-0.3087, -0.4619, 0.8315), (-0.3928, -0.5879, 0.7071), (-0.4619, -0.6913, 0.5556), (-0.5133, -0.7682, 0.3827), (-0.5449, -0.8155, 0.1951), (-0.5556, -0.8315, 7.55e-08), (-0.5449, -0.8155, -0.1951), (-0.5133, -0.7682, -0.3827), (-0.4619, -0.6913, -0.5556), (-0.3928, -0.5879, -0.7071), (-0.3087, -0.4619, -0.8315), (-0.2126, -0.3182, -0.9239), (-0.1084, -0.1622, -0.9808), (-0.1379, -0.1379, 0.9808), (-0.2706, -0.2706, 0.9239), (-0.3928, -0.3928, 0.8315), (-0.5, -0.5, 0.7071), (-0.5879, -0.5879, 0.5556), (-0.6533, -0.6533, 0.3827), (-0.6935, -0.6935, 0.1951), (-0.7071, -0.7071, 7.55e-08), (-0.6935, -0.6935, -0.1951), (-0.6533, -0.6533, -0.3827), (-0.5879, -0.5879, -0.5556), (-0.5, -0.5, -0.7071), (-0.3928, -0.3928, -0.8315), (-0.2706, -0.2706, -0.9239), (-0.1379, -0.1379, -0.9808), (-0.1622, -0.1084, 0.9808), (-0.3182, -0.2126, 0.9239), (-0.4619, -0.3087, 0.8315), (-0.5879, -0.3928, 0.7071), (-0.6913, -0.4619, 0.5556), (-0.7682, -0.5133, 0.3827), (-0.8155, -0.5449, 0.1951), (-0.8315, -0.5556, 7.55e-08), (-0.8155, -0.5449, -0.1951), (-0.7682, -0.5133, -0.3827), (-0.6913, -0.4619, -0.5556), (-0.5879, -0.3928, -0.7071), (-0.4619, -0.3087, -0.8315), (-0.3182, -0.2126, -0.9239), (-0.1622, -0.1084, -0.9808), (-0.1802, -0.07466, 0.9808), (-0.3536, -0.1464, 0.9239), (-0.5133, -0.2126, 0.8315), (-0.6533, -0.2706, 0.7071), (-0.7682, -0.3182, 0.5556), (-0.8536, -0.3536, 0.3827), (-0.9061, -0.3753, 0.1951), (-0.9239, -0.3827, 7.55e-08), (-0.9061, -0.3753, -0.1951), (-0.8536, -0.3536, -0.3827), (-0.7682, -0.3182, -0.5556), (-0.6533, -0.2706, -0.7071), (-0.5133, -0.2126, -0.8315), (-0.3536, -0.1464, -0.9239), (-0.1802, -0.07466, -0.9808), (-0.1913, -0.03806, 0.9808), (-0.3753, -0.07466, 0.9239), (-0.5449, -0.1084, 0.8315), (-0.6935, -0.1379, 0.7071), (-0.8155, -0.1622, 0.5556), (-0.9061, -0.1802, 0.3827), (-0.9619, -0.1913, 0.1951), (-0.9808, -0.1951, 7.55e-08), (-0.9619, -0.1913, -0.1951), (-0.9061, -0.1802, -0.3827), (-0.8155, -0.1622, -0.5556), (-0.6935, -0.1379, -0.7071), (-0.5449, -0.1084, -0.8315), (-0.3753, -0.07466, -0.9239), (-0.1913, -0.03806, -0.9808)], [], [(11, 10, 26, 27), (9, 8, 24, 25), (7, 6, 22, 23), (5, 4, 20, 21), (3, 2, 18, 19), (14, 13, 29, 30), (1, 0, 16, 17), (12, 11, 27, 28), (10, 9, 25, 26), (8, 7, 23, 24), (6, 5, 21, 22), (4, 3, 19, 20), (2, 1, 17, 18), (13, 12, 28, 29), (22, 21, 36, 37), (20, 19, 34, 35), (18, 17, 32, 33), (29, 28, 43, 44), (27, 26, 41, 42), (25, 24, 39, 40), (23, 22, 37, 38), (21, 20, 35, 36), (19, 18, 33, 34), (30, 29, 44, 45), (17, 16, 31, 32), (28, 27, 42, 43), (26, 25, 40, 41), (24, 23, 38, 39), (37, 36, 51, 52), (35, 34, 49, 50), (33, 32, 47, 48), (44, 43, 58, 59), (42, 41, 56, 57), (40, 39, 54, 55), (38, 37, 52, 53), (36, 35, 50, 51), (34, 33, 48, 49), (45, 44, 59, 60), (32, 31, 46, 47), (43, 42, 57, 58), (41, 40, 55, 56), (39, 38, 53, 54), (52, 51, 66, 67), (50, 49, 64, 65), (48, 47, 62, 63), (59, 58, 73, 74), (57, 56, 71, 72), (55, 54, 69, 70), (53, 52, 67, 68), (51, 50, 65, 66), (49, 48, 63, 64), (60, 59, 74, 75), (47, 46, 61, 62), (58, 57, 72, 73), (56, 55, 70, 71), (54, 53, 68, 69), (67, 66, 81, 82), (65, 64, 79, 80), (63, 62, 77, 78), (74, 73, 88, 89), (72, 71, 86, 87), (70, 69, 84, 85), (68, 67, 82, 83), (66, 65, 80, 81), (64, 63, 78, 79), (75, 74, 89, 90), (62, 61, 76, 77), (73, 72, 87, 88), (71, 70, 85, 86), (69, 68, 83, 84), (82, 81, 96, 97), (80, 79, 94, 95), (78, 77, 92, 93), (89, 88, 103, 104), (87, 86, 101, 102), (85, 84, 99, 100), (83, 82, 97, 98), (81, 80, 95, 96), (79, 78, 93, 94), (90, 89, 104, 105), (77, 76, 91, 92), (88, 87, 102, 103), (86, 85, 100, 101), (84, 83, 98, 99), (97, 96, 111, 112), (95, 94, 109, 110), (93, 92, 107, 108), (104, 103, 118, 119), (102, 101, 116, 117), (100, 99, 114, 115), (98, 97, 112, 113), (96, 95, 110, 111), (94, 93, 108, 109), (105, 104, 119, 120), (92, 91, 106, 107), (103, 102, 117, 118), (101, 100, 115, 116), (99, 98, 113, 114), (112, 111, 126, 127), (110, 109, 124, 125), (108, 107, 122, 123), (119, 118, 133, 134), (117, 116, 131, 132), (115, 114, 129, 130), (113, 112, 127, 128), (111, 110, 125, 126), (109, 108, 123, 124), (120, 119, 134, 135), (107, 106, 121, 122), (118, 117, 132, 133), (116, 115, 130, 131), (114, 113, 128, 129), (127, 126, 141, 142), (125, 124, 139, 140), (123, 122, 137, 138), (134, 133, 148, 149), (132, 131, 146, 147), (130, 129, 144, 145), (128, 127, 142, 143), (126, 125, 140, 141), (124, 123, 138, 139), (135, 134, 149, 150), (122, 121, 136, 137), (133, 132, 147, 148), (131, 130, 145, 146), (129, 128, 143, 144), (142, 141, 156, 157), (140, 139, 154, 155), (138, 137, 152, 153), (149, 148, 163, 164), (147, 146, 161, 162), (145, 144, 159, 160), (143, 142, 157, 158), (141, 140, 155, 156), (139, 138, 153, 154), (150, 149, 164, 165), (137, 136, 151, 152), (148, 147, 162, 163), (146, 145, 160, 161), (144, 143, 158, 159), (157, 156, 171, 172), (155, 154, 169, 170), (153, 152, 167, 168), (164, 163, 178, 179), (162, 161, 176, 177), (160, 159, 174, 175), (158, 157, 172, 173), (156, 155, 170, 171), (154, 153, 168, 169), (165, 164, 179, 180), (152, 151, 166, 167), (163, 162, 177, 178), (161, 160, 175, 176), (159, 158, 173, 174), (172, 171, 186, 187), (170, 169, 184, 185), (168, 167, 182, 183), (179, 178, 193, 194), (177, 176, 191, 192), (175, 174, 189, 190), (173, 172, 187, 188), (171, 170, 185, 186), (169, 168, 183, 184), (180, 179, 194, 195), (167, 166, 181, 182), (178, 177, 192, 193), (176, 175, 190, 191), (174, 173, 188, 189), (187, 186, 201, 202), (185, 184, 199, 200), (183, 182, 197, 198), (194, 193, 208, 209), (192, 191, 206, 207), (190, 189, 204, 205), (188, 187, 202, 203), (186, 185, 200, 201), (184, 183, 198, 199), (195, 194, 209, 210), (182, 181, 196, 197), (193, 192, 207, 208), (191, 190, 205, 206), (189, 188, 203, 204), (202, 201, 216, 217), (200, 199, 214, 215), (198, 197, 212, 213), (209, 208, 223, 224), (207, 206, 221, 222), (205, 204, 219, 220), (203, 202, 217, 218), (201, 200, 215, 216), (199, 198, 213, 214), (210, 209, 224, 225), (197, 196, 211, 212), (208, 207, 222, 223), (206, 205, 220, 221), (204, 203, 218, 219), (217, 216, 231, 232), (215, 214, 229, 230), (213, 212, 227, 228), (224, 223, 238, 239), (222, 221, 236, 237), (220, 219, 234, 235), (218, 217, 232, 233), (216, 215, 230, 231), (214, 213, 228, 229), (225, 224, 239, 240), (212, 211, 226, 227), (223, 222, 237, 238), (221, 220, 235, 236), (219, 218, 233, 234), (232, 231, 246, 247), (230, 229, 244, 245), (228, 227, 242, 243), (239, 238, 253, 254), (237, 236, 251, 252), (235, 234, 249, 250), (233, 232, 247, 248), (231, 230, 245, 246), (229, 228, 243, 244), (240, 239, 254, 255), (227, 226, 241, 242), (238, 237, 252, 253), (236, 235, 250, 251), (234, 233, 248, 249), (247, 246, 261, 262), (245, 244, 259, 260), (243, 242, 257, 258), (254, 253, 268, 269), (252, 251, 266, 267), (250, 249, 264, 265), (248, 247, 262, 263), (246, 245, 260, 261), (244, 243, 258, 259), (255, 254, 269, 270), (242, 241, 256, 257), (253, 252, 267, 268), (251, 250, 265, 266), (249, 248, 263, 264), (262, 261, 276, 277), (260, 259, 274, 275), (258, 257, 272, 273), (269, 268, 283, 284), (267, 266, 281, 282), (265, 264, 279, 280), (263, 262, 277, 278), (261, 260, 275, 276), (259, 258, 273, 274), (270, 269, 284, 285), (257, 256, 271, 272), (268, 267, 282, 283), (266, 265, 280, 281), (264, 263, 278, 279), (277, 276, 291, 292), (275, 274, 289, 290), (273, 272, 287, 288), (284, 283, 298, 299), (282, 281, 296, 297), (280, 279, 294, 295), (278, 277, 292, 293), (276, 275, 290, 291), (274, 273, 288, 289), (285, 284, 299, 300), (272, 271, 286, 287), (283, 282, 297, 298), (281, 280, 295, 296), (279, 278, 293, 294), (292, 291, 306, 307), (290, 289, 304, 305), (288, 287, 302, 303), (299, 298, 313, 314), (297, 296, 311, 312), (295, 294, 309, 310), (293, 292, 307, 308), (291, 290, 305, 306), (289, 288, 303, 304), (300, 299, 314, 315), (287, 286, 301, 302), (298, 297, 312, 313), (296, 295, 310, 311), (294, 293, 308, 309), (307, 306, 321, 322), (305, 304, 319, 320), (303, 302, 317, 318), (314, 313, 328, 329), (312, 311, 326, 327), (310, 309, 324, 325), (308, 307, 322, 323), (306, 305, 320, 321), (304, 303, 318, 319), (315, 314, 329, 330), (302, 301, 316, 317), (313, 312, 327, 328), (311, 310, 325, 326), (309, 308, 323, 324), (322, 321, 336, 337), (320, 319, 334, 335), (318, 317, 332, 333), (329, 328, 343, 344), (327, 326, 341, 342), (325, 324, 339, 340), (323, 322, 337, 338), (321, 320, 335, 336), (319, 318, 333, 334), (330, 329, 344, 345), (317, 316, 331, 332), (328, 327, 342, 343), (326, 325, 340, 341), (324, 323, 338, 339), (337, 336, 351, 352), (335, 334, 349, 350), (333, 332, 347, 348), (344, 343, 358, 359), (342, 341, 356, 357), (340, 339, 354, 355), (338, 337, 352, 353), (336, 335, 350, 351), (334, 333, 348, 349), (345, 344, 359, 360), (332, 331, 346, 347), (343, 342, 357, 358), (341, 340, 355, 356), (339, 338, 353, 354), (352, 351, 366, 367), (350, 349, 364, 365), (348, 347, 362, 363), (359, 358, 373, 374), (357, 356, 371, 372), (355, 354, 369, 370), (353, 352, 367, 368), (351, 350, 365, 366), (349, 348, 363, 364), (360, 359, 374, 375), (347, 346, 361, 362), (358, 357, 372, 373), (356, 355, 370, 371), (354, 353, 368, 369), (367, 366, 381, 382), (365, 364, 379, 380), (363, 362, 377, 378), (374, 373, 388, 389), (372, 371, 386, 387), (370, 369, 384, 385), (368, 367, 382, 383), (366, 365, 380, 381), (364, 363, 378, 379), (375, 374, 389, 390), (362, 361, 376, 377), (373, 372, 387, 388), (371, 370, 385, 386), (369, 368, 383, 384), (382, 381, 397, 398), (380, 379, 395, 396), (378, 377, 393, 394), (389, 388, 404, 405), (387, 386, 402, 403), (385, 384, 400, 401), (383, 382, 398, 399), (381, 380, 396, 397), (379, 378, 394, 395), (390, 389, 405, 406), (377, 376, 392, 393), (388, 387, 403, 404), (386, 385, 401, 402), (384, 383, 399, 400), (398, 397, 412, 413), (396, 395, 410, 411), (394, 393, 408, 409), (405, 404, 419, 420), (403, 402, 417, 418), (401, 400, 415, 416), (399, 398, 413, 414), (397, 396, 411, 412), (395, 394, 409, 410), (406, 405, 420, 421), (393, 392, 407, 408), (404, 403, 418, 419), (402, 401, 416, 417), (400, 399, 414, 415), (413, 412, 427, 428), (411, 410, 425, 426), (409, 408, 423, 424), (420, 419, 434, 435), (418, 417, 432, 433), (416, 415, 430, 431), (414, 413, 428, 429), (412, 411, 426, 427), (410, 409, 424, 425), (421, 420, 435, 436), (408, 407, 422, 423), (419, 418, 433, 434), (417, 416, 431, 432), (415, 414, 429, 430), (428, 427, 442, 443), (426, 425, 440, 441), (424, 423, 438, 439), (435, 434, 449, 450), (433, 432, 447, 448), (431, 430, 445, 446), (429, 428, 443, 444), (427, 426, 441, 442), (425, 424, 439, 440), (436, 435, 450, 451), (423, 422, 437, 438), (434, 433, 448, 449), (432, 431, 446, 447), (430, 429, 444, 445), (443, 442, 457, 458), (441, 440, 455, 456), (439, 438, 453, 454), (450, 449, 464, 465), (448, 447, 462, 463), (446, 445, 460, 461), (444, 443, 458, 459), (442, 441, 456, 457), (440, 439, 454, 455), (451, 450, 465, 466), (438, 437, 452, 453), (449, 448, 463, 464), (447, 446, 461, 462), (445, 444, 459, 460), (458, 457, 472, 473), (456, 455, 470, 471), (454, 453, 468, 469), (465, 464, 479, 480), (463, 462, 477, 478), (461, 460, 475, 476), (459, 458, 473, 474), (457, 456, 471, 472), (455, 454, 469, 470), (466, 465, 480, 481), (453, 452, 467, 468), (464, 463, 478, 479), (462, 461, 476, 477), (460, 459, 474, 475), (0, 391, 16), (15, 14, 30), (15, 30, 45), (16, 391, 31), (15, 45, 60), (31, 391, 46), (15, 60, 75), (46, 391, 61), (15, 75, 90), (61, 391, 76), (15, 90, 105), (76, 391, 91), (15, 105, 120), (91, 391, 106), (15, 120, 135), (106, 391, 121), (15, 135, 150), (121, 391, 136), (15, 150, 165), (136, 391, 151), (15, 165, 180), (151, 391, 166), (15, 180, 195), (166, 391, 181), (15, 195, 210), (181, 391, 196), (15, 210, 225), (196, 391, 211), (15, 225, 240), (211, 391, 226), (15, 240, 255), (226, 391, 241), (15, 255, 270), (241, 391, 256), (15, 270, 285), (256, 391, 271), (15, 285, 300), (271, 391, 286), (15, 300, 315), (286, 391, 301), (15, 315, 330), (301, 391, 316), (15, 330, 345), (316, 391, 331), (15, 345, 360), (331, 391, 346), (15, 360, 375), (346, 391, 361), (15, 375, 390), (361, 391, 376), (15, 390, 406), (376, 391, 392), (15, 406, 421), (392, 391, 407), (15, 421, 436), (407, 391, 422), (15, 436, 451), (422, 391, 437), (15, 451, 466), (437, 391, 452), (15, 466, 481), (452, 391, 467), (473, 472, 5, 6), (471, 470, 3, 4), (15, 481, 14), (469, 468, 1, 2), (480, 479, 12, 13), (467, 391, 0), (478, 477, 10, 11), (476, 475, 8, 9), (474, 473, 6, 7), (472, 471, 4, 5), (470, 469, 2, 3), (481, 480, 13, 14), (468, 467, 0, 1), (479, 478, 11, 12), (477, 476, 9, 10), (475, 474, 7, 8)])
me_sphere.materials.append(mat_material)
me_sphere.use_remesh_preserve_volume = False
me_sphere.use_remesh_preserve_attributes = False
me_sphere.use_mirror_vertex_groups = False
me_sphere.update()

# ---- objects
ob_dodecastar = bpy.data.objects.new('Dodecastar', me_dodecastar_004)
ob_sun = bpy.data.objects.new('Sun', light_sun)
ob_camera = bpy.data.objects.new('Camera', cam_camera)
ob_plane = bpy.data.objects.new('Plane', me_plane)
ob_spot_001 = bpy.data.objects.new('Spot.001', light_spot_001)
ob_spot = bpy.data.objects.new('Spot', light_spot)
ob_sphere = bpy.data.objects.new('Sphere', me_sphere)
ob_sun_target = bpy.data.objects.new('sun-target', None)

# ---- transforms, parenting, visibility, modifiers, constraints
ob_dodecastar.location = (-0.000585, -0.07142, 7.293)
ob_dodecastar.rotation_euler = (-0.01958, 3.142, -0.01665)
ob_dodecastar.lineart.crease_threshold = 0.0
ob_sun.location = (2.445, 1.254, 14.93)
ob_sun.empty_display_type = 'ARROWS'
ob_sun.lineart.crease_threshold = 0.0
_c = ob_sun.constraints.new('TRACK_TO'); _c.name = 'TrackTo'
_c.target = ob_sun_target
ob_camera.location = (1.663, 2.138, 21.63)
ob_camera.rotation_euler = (0.2621, -0.04814, -3.709)
ob_camera.empty_display_type = 'ARROWS'
ob_camera.lineart.crease_threshold = 0.0
ob_plane.location = (0.0, 0.0, 0.0)
ob_plane.scale = (5.0, 5.0, 5.0)
ob_plane.empty_display_type = 'ARROWS'
ob_plane.lineart.crease_threshold = 0.0
ob_spot_001.location = (-0.01304, -0.06784, 8.391)
ob_spot_001.lineart.crease_threshold = 0.0
ob_spot.location = (0.05671, -0.05862, 6.36)
ob_spot.rotation_euler = (-3.152, -0.009941, -0.1515)
ob_spot.lineart.crease_threshold = 0.0
ob_sphere.location = (0.02349, -0.03899, 7.314)
ob_sphere.scale = (-0.4036, -0.4036, -0.4036)
ob_sphere.lineart.crease_threshold = 0.0
ob_sun_target.location = (0.0, 0.0, 0.0)
ob_sun_target.empty_display_type = 'ARROWS'
ob_sun_target.empty_image_offset = (0.0, 0.0)
ob_sun_target.lineart.crease_threshold = 0.0

# ---- collection membership
col_collection_1.objects.link(ob_dodecastar)
col_collection_1.objects.link(ob_sun)
col_collection_1.objects.link(ob_camera)
col_collection_1.objects.link(ob_plane)
col_collection_2.objects.link(ob_dodecastar)
col_collection_2.objects.link(ob_spot_001)
col_collection_2.objects.link(ob_spot)
col_collection_2.objects.link(ob_sphere)
col_collection_2.objects.link(ob_sun_target)

# ---- scene / render settings (as saved in the file)
scene.camera = ob_camera
scene.frame_start = 1; scene.frame_end = 250; scene.frame_set(48)
scene.render.engine = 'BLENDER_EEVEE_NEXT'
scene.render.image_settings.color_mode = 'RGB'
scene.render.image_settings.compression = 90
scene.render.resolution_x = 840
scene.render.resolution_y = 840
scene.render.dither_intensity = 0.0
scene.render.bake_margin = 2
scene.render.bake_bias = 0.0
scene.cycles.use_denoising = False
scene.cycles.samples = 10
scene.cycles.sampling_pattern = 'TABULATED_SOBOL'
scene.cycles.light_sampling_threshold = 0.0
scene.cycles.use_adaptive_sampling = False
scene.cycles.use_light_tree = False
scene.cycles.blur_glossy = 0.0
scene.cycles.volume_bounces = 1
scene.cycles.pixel_filter_type = 'GAUSSIAN'
scene.cycles.sample_clamp_indirect = 0.0
scene.view_settings.view_transform = 'Standard'
bpy.context.view_layer.update()
